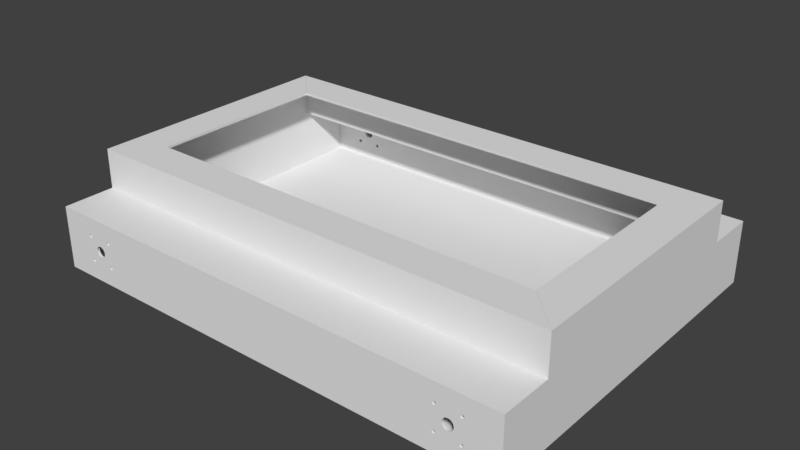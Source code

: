 # Source: chassis.blend  (saved by Blender 2.77.0; exported with 4.5.12 LTS)
import bpy
from mathutils import Matrix  # noqa: F401  (used for matrix-valued properties, if any)

bpy.ops.wm.read_factory_settings(use_empty=True)
scene = bpy.context.scene
scene.name = 'Scene'

# ---- collections
col_collection_1 = bpy.data.collections.new('Collection 1'); scene.collection.children.link(col_collection_1)

# ---- world
world_world = bpy.data.worlds.new('World'); scene.world = world_world
world_world.color = (0.05088, 0.05088, 0.05088)
world_world.use_sun_shadow = False
world_world.sun_shadow_jitter_overblur = 0.0
world_world.cycles.sampling_method = 'MANUAL'

# ---- meshes
me_chassis = bpy.data.meshes.new('chassis')
me_chassis.from_pydata([(-120.6, 88.66, 262.3), (-169.6, 88.66, 311.3), (117.6, 88.66, 262.3), (166.6, 88.66, 311.3), (166.7, 88.66, -310.9), (117.7, 88.66, -261.9), (166.7, 88.66, 311.3), (117.7, 88.66, 262.3), (163.5, 85.48, 308.2), (-166.4, 85.48, 308.2), (117.6, 85.48, 262.3), (-120.6, 85.48, 262.3), (117.7, 85.48, 262.3), (117.7, 85.48, -261.9), (163.5, 85.48, 308.1), (163.5, 85.48, -307.7), (-236.4, -31.29, 311.3), (-236.4, -42.14, 311.3), (233.5, -42.14, 311.3), (-169.6, 85.48, 311.3), (-169.7, 85.48, 311.3), (-169.7, 37.86, 311.3), (-236.4, 37.86, 311.3), (-236.4, 8.1, 311.3), (233.5, -31.29, 311.3), (-236.4, -12.38, 311.3), (166.7, 37.86, 311.3), (166.7, 85.48, 311.3), (166.6, 85.48, 311.3), (233.5, -12.38, 311.3), (233.5, 8.1, 311.3), (233.5, 37.86, 311.3), (-120.7, 88.66, -261.9), (-169.7, 88.66, -310.9), (-120.7, 88.66, 262.3), (-169.7, 88.66, 311.3), (-166.5, 85.48, 308.1), (-166.5, 85.48, -307.7), (-120.7, 85.48, 262.3), (-120.7, 85.48, -261.9), (-169.7, 37.86, -311.0), (-169.7, 85.48, 311.3), (-169.7, 85.48, -311.0), (-169.7, 85.48, -310.9), (117.6, 88.66, -262.0), (166.6, 88.66, -311.0), (-120.6, 88.66, -262.0), (-169.6, 88.66, -311.0), (-166.4, 85.48, -307.8), (163.5, 85.48, -307.8), (-120.6, 85.48, -262.0), (117.6, 85.48, -262.0), (166.7, 85.48, 311.3), (166.7, 37.86, -311.0), (166.7, 85.48, -311.0), (166.7, 85.48, -310.9), (233.5, -31.29, -311.0), (233.5, -42.14, -311.0), (-236.4, -42.14, -311.0), (166.6, 85.48, -311.0), (233.5, 37.86, -311.0), (233.5, 8.1, -311.0), (-169.6, 85.48, -311.0), (233.5, -12.38, -311.0), (-236.4, -31.29, -311.0), (-236.4, -12.38, -311.0), (-236.4, 8.1, -311.0), (-236.4, 37.86, -311.0), (233.5, -42.14, -290.4), (-236.4, -42.14, -261.7), (233.5, -42.14, -261.7), (-236.4, -42.14, -241.3), (233.5, -42.14, -241.3), (-236.4, -42.14, -0.1946), (233.5, -42.14, -0.1946), (-236.4, -42.14, 240.9), (233.5, -42.14, 240.9), (-236.4, -42.14, 261.4), (233.5, -42.14, 261.4), (-236.4, -42.14, 290.4), (233.5, 14.16, 264.6), (233.5, 13.76, 264.6), (233.5, 8.1, 261.4), (233.5, -31.29, 261.4), (233.5, -31.29, -241.3), (233.5, -31.29, -0.1946), (233.5, -31.29, 240.9), (233.5, -31.29, -290.4), (233.5, -31.29, -261.7), (233.5, -12.38, 261.4), (233.5, -18.04, 264.6), (233.5, -18.45, 264.6), (233.5, -18.84, 264.8), (233.5, -19.21, 264.9), (233.5, -16.87, 264.9), (233.5, -17.24, 264.8), (233.5, -17.64, 264.6), (233.5, -15.9, 268.1), (233.5, -15.75, 267.7), (233.5, -16.11, 268.4), (233.5, -15.66, 267.3), (233.5, -15.64, 266.9), (233.5, -19.97, 268.4), (233.5, -19.7, 268.7), (233.5, -19.39, 269.0), (233.5, -19.03, 269.2), (233.5, -17.44, 269.3), (233.5, -17.05, 269.2), (233.5, -19.55, 265.1), (233.5, -19.84, 265.4), (233.5, -20.09, 265.8), (233.5, -20.27, 266.1), (233.5, -20.39, 266.5), (233.5, -20.44, 266.9), (233.5, -20.42, 267.3), (233.5, -20.34, 267.7), (233.5, -20.19, 268.1), (233.5, -16.7, 269.0), (233.5, -16.38, 268.7), (233.5, -15.7, 266.5), (233.5, -15.82, 266.1), (233.5, -16.0, 265.8), (233.5, -18.65, 269.3), (233.5, -18.25, 269.4), (233.5, -17.84, 269.4), (233.5, -16.24, 265.4), (233.5, -16.53, 265.1), (233.5, -18.04, 232.8), (233.5, -18.45, 232.8), (233.5, -18.84, 233.0), (233.5, -16.87, 233.1), (233.5, -17.24, 233.0), (233.5, -12.38, -0.1946), (233.5, -17.64, 232.8), (233.5, -16.11, 236.6), (233.5, -15.9, 236.3), (233.5, -12.38, 240.9), (233.5, -20.44, 235.1), (233.5, -20.42, 235.5), (233.5, -20.34, 235.9), (233.5, -20.19, 236.3), (233.5, -17.84, 237.6), (233.5, -17.44, 237.5), (233.5, -17.05, 237.4), (233.5, -15.75, 235.9), (233.5, -15.66, 235.5), (233.5, -15.64, 235.1), (233.5, -19.21, 233.1), (233.5, -19.55, 233.3), (233.5, -19.84, 233.6), (233.5, -20.09, 234.0), (233.5, -20.27, 234.3), (233.5, -20.39, 234.7), (233.5, -19.97, 236.6), (233.5, -19.7, 236.9), (233.5, -19.39, 237.2), (233.5, -19.03, 237.4), (233.5, -18.65, 237.5), (233.5, -18.25, 237.6), (233.5, -16.7, 237.2), (233.5, -16.38, 236.9), (233.5, -15.7, 234.7), (233.5, -15.82, 234.3), (233.5, -16.0, 234.0), (233.5, -16.24, 233.6), (233.5, -16.53, 233.3), (233.5, -16.87, -237.7), (233.5, -17.24, -237.9), (233.5, -12.38, -241.3), (233.5, -17.64, -238.0), (233.5, -18.04, -238.0), (233.5, -18.45, -238.0), (233.5, -19.39, -233.6), (233.5, -19.03, -233.4), (233.5, -18.65, -233.3), (233.5, -18.25, -233.2), (233.5, -18.84, -237.9), (233.5, -19.21, -237.7), (233.5, -19.55, -237.5), (233.5, -19.7, -233.9), (233.5, -17.84, -233.2), (233.5, -17.44, -233.3), (233.5, -17.05, -233.4), (233.5, -16.7, -233.6), (233.5, -16.38, -233.9), (233.5, -16.11, -234.2), (233.5, -15.9, -234.5), (233.5, 8.1, -241.3), (233.5, -15.75, -234.9), (233.5, -15.66, -235.3), (233.5, -15.64, -235.7), (233.5, -15.7, -236.1), (233.5, -15.82, -236.5), (233.5, -16.0, -236.9), (233.5, -16.24, -237.2), (233.5, -16.53, -237.5), (233.5, -19.84, -237.2), (233.5, -20.09, -236.9), (233.5, -20.27, -236.5), (233.5, -20.39, -236.1), (233.5, -20.44, -235.7), (233.5, -20.42, -235.3), (233.5, -20.34, -234.9), (233.5, -20.19, -234.5), (233.5, -19.97, -234.2), (233.5, -16.87, -269.5), (233.5, -17.24, -269.7), (233.5, -12.38, -290.4), (233.5, -17.84, -265.0), (233.5, -17.44, -265.1), (233.5, -12.38, -261.7), (233.5, -17.64, -269.8), (233.5, -18.04, -269.8), (233.5, -18.45, -269.8), (233.5, -18.84, -269.7), (233.5, -19.39, -265.4), (233.5, -19.03, -265.2), (233.5, -18.65, -265.1), (233.5, -18.25, -265.0), (233.5, -17.05, -265.2), (233.5, -16.7, -265.4), (233.5, -16.38, -265.7), (233.5, -16.11, -266.0), (233.5, -15.9, -266.3), (233.5, -15.75, -266.7), (233.5, -16.0, -268.7), (233.5, -15.82, -268.3), (233.5, -15.7, -267.9), (233.5, -16.24, -269.0), (233.5, -16.53, -269.3), (233.5, -19.21, -269.5), (233.5, -19.55, -269.3), (233.5, -19.84, -269.0), (233.5, -20.44, -267.5), (233.5, -20.42, -267.1), (233.5, -20.34, -266.7), (233.5, -20.19, -266.3), (233.5, -19.97, -266.0), (233.5, -19.7, -265.7), (233.5, -15.66, -267.1), (233.5, -15.64, -267.5), (233.5, -20.09, -268.7), (233.5, -20.27, -268.3), (233.5, -20.39, -267.9), (233.5, -5.019, 257.5), (233.5, -3.902, 257.9), (233.5, 2.246, 245.7), (233.5, 1.264, 245.0), (233.5, 8.1, 240.9), (233.5, 0.1848, 244.5), (233.5, -0.9617, 244.2), (233.5, -2.142, 244.1), (233.5, -3.323, 244.2), (233.5, -4.469, 244.5), (233.5, -5.549, 245.0), (233.5, -0.3822, 257.9), (233.5, 0.7349, 257.5), (233.5, 1.769, 256.9), (233.5, 4.095, 254.3), (233.5, 4.537, 253.2), (233.5, -9.071, 252.0), (233.5, -8.821, 253.2), (233.5, -8.379, 254.3), (233.5, -7.758, 255.3), (233.5, 2.691, 256.2), (233.5, 3.474, 255.3), (233.5, 4.339, 248.5), (233.5, 3.806, 247.5), (233.5, 3.101, 246.5), (233.5, -6.53, 245.7), (233.5, -7.386, 246.5), (233.5, -8.09, 247.5), (233.5, -6.975, 256.2), (233.5, -6.054, 256.9), (233.5, -2.735, 258.1), (233.5, -2.142, 258.1), (233.5, -1.55, 258.1), (233.5, -8.624, 248.5), (233.5, -8.97, 249.6), (233.5, -9.121, 250.8), (233.5, 4.786, 252.0), (233.5, 4.836, 250.8), (233.5, 4.686, 249.6), (233.5, 8.1, -0.1946), (233.5, -6.054, -245.7), (233.5, -5.019, -245.1), (233.5, -4.469, -258.1), (233.5, -5.549, -257.6), (233.5, -6.975, -246.5), (233.5, -3.902, -244.7), (233.5, -2.735, -244.5), (233.5, -1.55, -244.5), (233.5, -0.3822, -244.7), (233.5, 0.1848, -258.1), (233.5, -0.9617, -258.4), (233.5, 8.1, -261.7), (233.5, -2.142, -258.5), (233.5, -3.323, -258.4), (233.5, -6.53, -256.9), (233.5, -7.386, -256.1), (233.5, -8.09, -255.2), (233.5, -9.071, -250.6), (233.5, -8.821, -249.5), (233.5, 0.7349, -245.1), (233.5, 1.769, -245.7), (233.5, 2.691, -246.5), (233.5, -8.379, -248.4), (233.5, -7.758, -247.3), (233.5, 3.474, -247.3), (233.5, 4.095, -248.4), (233.5, 4.537, -249.5), (233.5, 4.339, -254.1), (233.5, 3.806, -255.2), (233.5, 3.101, -256.1), (233.5, -8.624, -254.1), (233.5, -8.97, -253.0), (233.5, -9.121, -251.8), (233.5, 2.246, -256.9), (233.5, 1.264, -257.6), (233.5, 4.786, -250.6), (233.5, 4.836, -251.8), (233.5, 4.686, -253.0), (233.5, 14.93, 264.9), (233.5, 14.56, 264.8), (233.5, 37.86, 261.4), (233.5, 11.83, 268.4), (233.5, 12.1, 268.7), (233.5, 13.35, 264.6), (233.5, 12.96, 264.8), (233.5, 12.59, 264.9), (233.5, 15.27, 265.1), (233.5, 12.25, 265.1), (233.5, 11.96, 265.4), (233.5, 11.71, 265.8), (233.5, 12.41, 269.0), (233.5, 12.77, 269.2), (233.5, 13.15, 269.3), (233.5, 11.53, 266.1), (233.5, 11.41, 266.5), (233.5, 11.36, 266.9), (233.5, 11.38, 267.3), (233.5, 11.46, 267.7), (233.5, 11.61, 268.1), (233.5, 15.42, 268.7), (233.5, 15.1, 269.0), (233.5, 14.75, 269.2), (233.5, 13.55, 269.4), (233.5, 13.96, 269.4), (233.5, 14.36, 269.3), (233.5, 15.69, 268.4), (233.5, 15.9, 268.1), (233.5, 16.05, 267.7), (233.5, 16.14, 267.3), (233.5, 16.16, 266.9), (233.5, 16.1, 266.5), (233.5, 15.98, 266.1), (233.5, 15.8, 265.8), (233.5, 15.56, 265.4), (233.5, 13.76, 232.8), (233.5, 13.35, 232.8), (233.5, 12.96, 233.0), (233.5, 12.59, 233.1), (233.5, 12.25, 233.3), (233.5, 11.41, 234.7), (233.5, 11.36, 235.1), (233.5, 12.41, 237.2), (233.5, 12.77, 237.4), (233.5, 15.27, 233.3), (233.5, 14.93, 233.1), (233.5, 37.86, -0.1946), (233.5, 14.56, 233.0), (233.5, 14.16, 232.8), (233.5, 11.96, 233.6), (233.5, 11.71, 234.0), (233.5, 11.53, 234.3), (233.5, 11.38, 235.5), (233.5, 11.46, 235.9), (233.5, 11.61, 236.3), (233.5, 11.83, 236.6), (233.5, 12.1, 236.9), (233.5, 13.15, 237.5), (233.5, 13.55, 237.6), (233.5, 13.96, 237.6), (233.5, 14.36, 237.5), (233.5, 14.75, 237.4), (233.5, 37.86, 240.9), (233.5, 15.1, 237.2), (233.5, 15.42, 236.9), (233.5, 15.69, 236.6), (233.5, 15.9, 236.3), (233.5, 16.05, 235.9), (233.5, 16.14, 235.5), (233.5, 16.16, 235.1), (233.5, 16.1, 234.7), (233.5, 15.98, 234.3), (233.5, 15.8, 234.0), (233.5, 15.56, 233.6), (233.5, 14.16, -238.0), (233.5, 13.76, -238.0), (233.5, 13.35, -238.0), (233.5, 14.93, -237.7), (233.5, 14.56, -237.9), (233.5, 37.86, -241.3), (233.5, 15.27, -237.5), (233.5, 12.96, -237.9), (233.5, 12.59, -237.7), (233.5, 12.25, -237.5), (233.5, 11.46, -234.9), (233.5, 11.61, -234.5), (233.5, 11.83, -234.2), (233.5, 12.1, -233.9), (233.5, 11.96, -237.2), (233.5, 11.71, -236.9), (233.5, 11.53, -236.5), (233.5, 12.41, -233.6), (233.5, 12.77, -233.4), (233.5, 13.15, -233.3), (233.5, 13.55, -233.2), (233.5, 13.96, -233.2), (233.5, 14.36, -233.3), (233.5, 15.98, -236.5), (233.5, 15.8, -236.9), (233.5, 15.56, -237.2), (233.5, 11.41, -236.1), (233.5, 11.36, -235.7), (233.5, 11.38, -235.3), (233.5, 14.75, -233.4), (233.5, 15.1, -233.6), (233.5, 15.42, -233.9), (233.5, 15.69, -234.2), (233.5, 15.9, -234.5), (233.5, 16.05, -234.9), (233.5, 16.14, -235.3), (233.5, 16.16, -235.7), (233.5, 16.1, -236.1), (233.5, 12.96, -269.7), (233.5, 8.1, -290.4), (233.5, 13.35, -269.8), (233.5, 13.76, -269.8), (233.5, 14.93, -269.5), (233.5, 14.56, -269.7), (233.5, 37.86, -290.4), (233.5, 11.36, -267.5), (233.5, 11.38, -267.1), (233.5, 11.83, -266.0), (233.5, 12.1, -265.7), (233.5, 12.41, -265.4), (233.5, 12.77, -265.2), (233.5, 37.86, -261.7), (233.5, 14.36, -265.1), (233.5, 14.75, -265.2), (233.5, 14.16, -269.8), (233.5, 12.59, -269.5), (233.5, 12.25, -269.3), (233.5, 11.96, -269.0), (233.5, 11.71, -268.7), (233.5, 11.53, -268.3), (233.5, 11.41, -267.9), (233.5, 11.46, -266.7), (233.5, 11.61, -266.3), (233.5, 13.15, -265.1), (233.5, 13.55, -265.0), (233.5, 13.96, -265.0), (233.5, 15.1, -265.4), (233.5, 15.42, -265.7), (233.5, 15.69, -266.0), (233.5, 15.9, -266.3), (233.5, 16.05, -266.7), (233.5, 16.14, -267.1), (233.5, 15.8, -268.7), (233.5, 15.56, -269.0), (233.5, 15.27, -269.3), (233.5, 16.16, -267.5), (233.5, 16.1, -267.9), (233.5, 15.98, -268.3), (-236.4, 37.86, -261.7), (-236.4, 37.86, 240.9), (-236.4, 37.86, -0.1946), (-236.4, 37.86, -241.3), (-236.4, 37.86, 261.4), (-236.4, 37.86, 290.4), (-236.4, 14.36, -265.1), (-236.4, 13.96, -265.0), (-236.4, 8.1, -261.7), (-236.4, -0.3822, -244.7), (-236.4, -1.55, -244.5), (-236.4, 8.1, -241.3), (-236.4, -31.29, 240.9), (-236.4, -31.29, 261.4), (-236.4, -12.38, 261.4), (-236.4, -31.29, -261.7), (-236.4, -31.29, -241.3), (-236.4, -12.38, -241.3), (-236.4, -31.29, 290.4), (-236.4, -31.29, -0.1946), (-236.4, -16.11, -266.0), (-236.4, -16.38, -265.7), (-236.4, -12.38, -261.7), (-236.4, -17.44, -265.1), (-236.4, -17.84, -265.0), (-236.4, -18.25, -265.0), (-236.4, -17.64, -269.8), (-236.4, -17.24, -269.7), (-236.4, -16.7, -265.4), (-236.4, -17.05, -265.2), (-236.4, -18.65, -265.1), (-236.4, -19.03, -265.2), (-236.4, -19.39, -265.4), (-236.4, -19.84, -269.0), (-236.4, -19.55, -269.3), (-236.4, -19.21, -269.5), (-236.4, -19.7, -265.7), (-236.4, -19.97, -266.0), (-236.4, -20.19, -266.3), (-236.4, -20.34, -266.7), (-236.4, -20.42, -267.1), (-236.4, -20.44, -267.5), (-236.4, -18.84, -269.7), (-236.4, -18.45, -269.8), (-236.4, -18.04, -269.8), (-236.4, -15.64, -267.5), (-236.4, -15.66, -267.1), (-236.4, -20.39, -267.9), (-236.4, -20.27, -268.3), (-236.4, -20.09, -268.7), (-236.4, -16.87, -269.5), (-236.4, -16.53, -269.3), (-236.4, -16.24, -269.0), (-236.4, -16.0, -268.7), (-236.4, -15.82, -268.3), (-236.4, -15.7, -267.9), (-236.4, -15.75, -266.7), (-236.4, -15.9, -266.3), (-236.4, -16.7, -233.6), (-236.4, -17.05, -233.4), (-236.4, -12.38, -0.1946), (-236.4, -17.64, -238.0), (-236.4, -17.24, -237.9), (-236.4, -17.44, -233.3), (-236.4, -17.84, -233.2), (-236.4, -18.25, -233.2), (-236.4, -18.65, -233.3), (-236.4, -19.03, -233.4), (-236.4, -19.39, -233.6), (-236.4, -15.75, -234.9), (-236.4, -15.9, -234.5), (-236.4, -20.44, -235.7), (-236.4, -20.42, -235.3), (-236.4, -20.34, -234.9), (-236.4, -20.39, -236.1), (-236.4, -20.27, -236.5), (-236.4, -20.09, -236.9), (-236.4, -19.84, -237.2), (-236.4, -19.55, -237.5), (-236.4, -19.21, -237.7), (-236.4, -18.84, -237.9), (-236.4, -18.45, -238.0), (-236.4, -18.04, -238.0), (-236.4, -16.11, -234.2), (-236.4, -16.38, -233.9), (-236.4, -19.7, -233.9), (-236.4, -19.97, -234.2), (-236.4, -20.19, -234.5), (-236.4, -16.87, -237.7), (-236.4, -16.53, -237.5), (-236.4, -16.24, -237.2), (-236.4, -16.0, -236.9), (-236.4, -15.82, -236.5), (-236.4, -15.7, -236.1), (-236.4, -15.64, -235.7), (-236.4, -15.66, -235.3), (-236.4, -17.24, 233.0), (-236.4, -16.87, 233.1), (-236.4, -16.7, 237.2), (-236.4, -17.05, 237.4), (-236.4, -12.38, 240.9), (-236.4, -17.44, 237.5), (-236.4, -17.84, 237.6), (-236.4, -18.25, 237.6), (-236.4, -18.65, 237.5), (-236.4, -19.03, 237.4), (-236.4, -19.39, 237.2), (-236.4, -19.7, 236.9), (-236.4, -20.44, 235.1), (-236.4, -20.42, 235.5), (-236.4, -20.34, 235.9), (-236.4, -19.84, 233.6), (-236.4, -19.55, 233.3), (-236.4, -19.21, 233.1), (-236.4, -18.84, 233.0), (-236.4, -18.45, 232.8), (-236.4, -18.04, 232.8), (-236.4, -17.64, 232.8), (-236.4, -16.53, 233.3), (-236.4, -16.24, 233.6), (-236.4, -16.0, 234.0), (-236.4, -15.64, 235.1), (-236.4, -15.66, 235.5), (-236.4, -15.75, 235.9), (-236.4, -15.9, 236.3), (-236.4, -16.11, 236.6), (-236.4, -16.38, 236.9), (-236.4, -19.97, 236.6), (-236.4, -20.19, 236.3), (-236.4, -15.82, 234.3), (-236.4, -15.7, 234.7), (-236.4, -20.39, 234.7), (-236.4, -20.27, 234.3), (-236.4, -20.09, 234.0), (-236.4, -17.05, 269.2), (-236.4, -17.44, 269.3), (-236.4, -12.38, 290.4), (-236.4, -20.42, 267.3), (-236.4, -20.44, 266.9), (-236.4, -16.7, 269.0), (-236.4, -17.64, 264.6), (-236.4, -17.24, 264.8), (-236.4, -16.87, 264.9), (-236.4, -16.53, 265.1), (-236.4, -18.65, 269.3), (-236.4, -18.25, 269.4), (-236.4, -17.84, 269.4), (-236.4, -19.03, 269.2), (-236.4, -19.39, 269.0), (-236.4, -19.7, 268.7), (-236.4, -19.21, 264.9), (-236.4, -18.84, 264.8), (-236.4, -18.45, 264.6), (-236.4, -18.04, 264.6), (-236.4, -15.9, 268.1), (-236.4, -16.11, 268.4), (-236.4, -16.38, 268.7), (-236.4, -19.97, 268.4), (-236.4, -20.19, 268.1), (-236.4, -20.34, 267.7), (-236.4, -20.39, 266.5), (-236.4, -20.27, 266.1), (-236.4, -20.09, 265.8), (-236.4, -19.84, 265.4), (-236.4, -19.55, 265.1), (-236.4, -15.82, 266.1), (-236.4, -15.7, 266.5), (-236.4, -15.64, 266.9), (-236.4, -15.66, 267.3), (-236.4, -15.75, 267.7), (-236.4, -16.24, 265.4), (-236.4, -16.0, 265.8), (-236.4, -3.902, -244.7), (-236.4, -5.019, -245.1), (-236.4, -2.735, -244.5), (-236.4, -6.054, -245.7), (-236.4, -6.975, -246.5), (-236.4, -7.758, -247.3), (-236.4, 0.1848, -258.1), (-236.4, 1.264, -257.6), (-236.4, -9.121, -251.8), (-236.4, -8.97, -253.0), (-236.4, -4.469, -258.1), (-236.4, -3.323, -258.4), (-236.4, -2.142, -258.5), (-236.4, -0.9617, -258.4), (-236.4, 2.691, -246.5), (-236.4, 1.769, -245.7), (-236.4, 0.7349, -245.1), (-236.4, -8.624, -254.1), (-236.4, -8.09, -255.2), (-236.4, -7.386, -256.1), (-236.4, -6.53, -256.9), (-236.4, -5.549, -257.6), (-236.4, -8.379, -248.4), (-236.4, -8.821, -249.5), (-236.4, -9.071, -250.6), (-236.4, 3.806, -255.2), (-236.4, 4.339, -254.1), (-236.4, 4.537, -249.5), (-236.4, 4.095, -248.4), (-236.4, 3.474, -247.3), (-236.4, 2.246, -256.9), (-236.4, 3.101, -256.1), (-236.4, 4.686, -253.0), (-236.4, 4.836, -251.8), (-236.4, 4.786, -250.6), (-236.4, -0.9617, 244.2), (-236.4, 8.1, 240.9), (-236.4, -2.142, 244.1), (-236.4, 8.1, 261.4), (-236.4, 0.7349, 257.5), (-236.4, -0.3822, 257.9), (-236.4, -6.53, 245.7), (-236.4, -5.549, 245.0), (-236.4, -1.55, 258.1), (-236.4, -2.735, 258.1), (-236.4, -4.469, 244.5), (-236.4, -3.323, 244.2), (-236.4, 0.1848, 244.5), (-236.4, 1.264, 245.0), (-236.4, 2.246, 245.7), (-236.4, -3.902, 257.9), (-236.4, -5.019, 257.5), (-236.4, -6.054, 256.9), (-236.4, 4.537, 253.2), (-236.4, 4.095, 254.3), (-236.4, 3.474, 255.3), (-236.4, -9.071, 252.0), (-236.4, -8.821, 253.2), (-236.4, -8.379, 254.3), (-236.4, -8.97, 249.6), (-236.4, -8.624, 248.5), (-236.4, 3.101, 246.5), (-236.4, 3.806, 247.5), (-236.4, 4.339, 248.5), (-236.4, 2.691, 256.2), (-236.4, 1.769, 256.9), (-236.4, -6.975, 256.2), (-236.4, -7.758, 255.3), (-236.4, -9.121, 250.8), (-236.4, -8.09, 247.5), (-236.4, -7.386, 246.5), (-236.4, 4.686, 249.6), (-236.4, 4.836, 250.8), (-236.4, 4.786, 252.0), (-236.4, 8.1, 290.4), (-236.4, 13.55, -265.0), (-236.4, 13.15, -265.1), (-236.4, 12.77, -265.2), (-236.4, 15.69, -266.0), (-236.4, 15.42, -265.7), (-236.4, 15.1, -265.4), (-236.4, 14.75, -265.2), (-236.4, 12.41, -265.4), (-236.4, 12.1, -265.7), (-236.4, 11.83, -266.0), (-236.4, 12.59, -269.5), (-236.4, 12.96, -269.7), (-236.4, 13.35, -269.8), (-236.4, 14.93, -269.5), (-236.4, 15.27, -269.3), (-236.4, 11.61, -266.3), (-236.4, 11.46, -266.7), (-236.4, 11.38, -267.1), (-236.4, 11.71, -268.7), (-236.4, 11.96, -269.0), (-236.4, 12.25, -269.3), (-236.4, 13.76, -269.8), (-236.4, 14.16, -269.8), (-236.4, 14.56, -269.7), (-236.4, 11.36, -267.5), (-236.4, 11.41, -267.9), (-236.4, 11.53, -268.3), (-236.4, 16.14, -267.1), (-236.4, 16.16, -267.5), (-236.4, 16.1, -267.9), (-236.4, 16.05, -266.7), (-236.4, 15.9, -266.3), (-236.4, 15.56, -269.0), (-236.4, 15.8, -268.7), (-236.4, 15.98, -268.3), (-236.4, 14.16, -238.0), (-236.4, 14.56, -237.9), (-236.4, 13.35, -238.0), (-236.4, 13.76, -238.0), (-236.4, 14.93, -237.7), (-236.4, 15.27, -237.5), (-236.4, 15.56, -237.2), (-236.4, 16.05, -234.9), (-236.4, 15.9, -234.5), (-236.4, 12.25, -237.5), (-236.4, 12.59, -237.7), (-236.4, 12.96, -237.9), (-236.4, 15.42, -233.9), (-236.4, 15.1, -233.6), (-236.4, 14.75, -233.4), (-236.4, 12.41, -233.6), (-236.4, 8.1, -0.1946), (-236.4, 12.77, -233.4), (-236.4, 13.15, -233.3), (-236.4, 12.1, -233.9), (-236.4, 11.83, -234.2), (-236.4, 11.61, -234.5), (-236.4, 15.69, -234.2), (-236.4, 14.36, -233.3), (-236.4, 13.96, -233.2), (-236.4, 13.55, -233.2), (-236.4, 11.46, -234.9), (-236.4, 11.38, -235.3), (-236.4, 11.53, -236.5), (-236.4, 11.71, -236.9), (-236.4, 11.96, -237.2), (-236.4, 15.8, -236.9), (-236.4, 15.98, -236.5), (-236.4, 16.1, -236.1), (-236.4, 16.16, -235.7), (-236.4, 16.14, -235.3), (-236.4, 11.36, -235.7), (-236.4, 11.41, -236.1), (-236.4, 14.36, 237.5), (-236.4, 13.96, 237.6), (-236.4, 13.55, 237.6), (-236.4, 13.76, 232.8), (-236.4, 14.16, 232.8), (-236.4, 13.15, 237.5), (-236.4, 12.77, 237.4), (-236.4, 12.41, 237.2), (-236.4, 12.25, 233.3), (-236.4, 12.59, 233.1), (-236.4, 12.96, 233.0), (-236.4, 13.35, 232.8), (-236.4, 15.1, 237.2), (-236.4, 14.75, 237.4), (-236.4, 11.36, 235.1), (-236.4, 11.41, 234.7), (-236.4, 11.53, 234.3), (-236.4, 11.71, 234.0), (-236.4, 11.96, 233.6), (-236.4, 14.56, 233.0), (-236.4, 14.93, 233.1), (-236.4, 15.27, 233.3), (-236.4, 12.1, 236.9), (-236.4, 11.83, 236.6), (-236.4, 11.61, 236.3), (-236.4, 11.46, 235.9), (-236.4, 11.38, 235.5), (-236.4, 15.9, 236.3), (-236.4, 16.05, 235.9), (-236.4, 16.14, 235.5), (-236.4, 15.69, 236.6), (-236.4, 15.42, 236.9), (-236.4, 15.56, 233.6), (-236.4, 15.8, 234.0), (-236.4, 15.98, 234.3), (-236.4, 16.1, 234.7), (-236.4, 16.16, 235.1), (-236.4, 14.16, 264.6), (-236.4, 14.56, 264.8), (-236.4, 14.36, 269.3), (-236.4, 13.96, 269.4), (-236.4, 13.55, 269.4), (-236.4, 12.25, 265.1), (-236.4, 12.59, 264.9), (-236.4, 12.96, 264.8), (-236.4, 13.35, 264.6), (-236.4, 13.76, 264.6), (-236.4, 13.15, 269.3), (-236.4, 12.77, 269.2), (-236.4, 12.41, 269.0), (-236.4, 11.41, 266.5), (-236.4, 11.53, 266.1), (-236.4, 12.1, 268.7), (-236.4, 11.83, 268.4), (-236.4, 11.61, 268.1), (-236.4, 11.71, 265.8), (-236.4, 11.96, 265.4), (-236.4, 14.93, 264.9), (-236.4, 15.27, 265.1), (-236.4, 15.56, 265.4), (-236.4, 14.75, 269.2), (-236.4, 15.1, 269.0), (-236.4, 11.46, 267.7), (-236.4, 11.38, 267.3), (-236.4, 11.36, 266.9), (-236.4, 15.9, 268.1), (-236.4, 15.69, 268.4), (-236.4, 15.42, 268.7), (-236.4, 15.8, 265.8), (-236.4, 15.98, 266.1), (-236.4, 16.1, 266.5), (-236.4, 16.16, 266.9), (-236.4, 16.14, 267.3), (-236.4, 16.05, 267.7), (230.3, -38.97, -307.8), (-233.3, -38.97, -307.8), (230.3, -38.97, -288.8), (-233.3, -38.97, -261.7), (230.3, -38.97, -261.7), (230.3, -38.97, -241.3), (-233.3, -38.97, -241.3), (230.3, -38.97, -0.1946), (-233.3, -38.97, -0.1946), (230.3, -38.97, 240.9), (-233.3, -38.97, 240.9), (230.3, -38.97, 261.4), (-233.3, -38.97, 308.2), (230.3, -38.97, 308.2), (-233.3, -38.97, 288.8), (-233.3, -38.97, 261.4), (230.3, -29.7, 308.2), (230.3, -29.7, 261.4), (230.3, 11.71, 265.8), (230.3, 11.96, 265.4), (230.3, 8.1, 261.4), (230.3, 8.1, 308.2), (230.3, 13.76, 269.4), (230.3, 13.55, 269.4), (230.3, 13.15, 269.3), (230.3, 12.77, 269.2), (230.3, 12.41, 269.0), (230.3, 12.25, 265.1), (230.3, 12.59, 264.9), (230.3, 12.96, 264.8), (230.3, 13.35, 264.6), (230.3, 13.76, 264.6), (230.3, 14.16, 264.6), (230.3, 14.56, 264.8), (230.3, 34.68, 261.4), (230.3, 14.93, 264.9), (230.3, 12.1, 268.7), (230.3, 11.83, 268.4), (230.3, 11.61, 268.1), (230.3, 11.46, 267.7), (230.3, 11.38, 267.3), (230.3, 11.36, 266.9), (230.3, 15.69, 268.4), (230.3, 15.42, 268.7), (230.3, 34.68, 308.2), (230.3, 15.1, 269.0), (230.3, 14.75, 269.2), (230.3, 14.36, 269.3), (230.3, 13.96, 269.4), (230.3, 11.41, 266.5), (230.3, 11.53, 266.1), (230.3, 15.27, 265.1), (230.3, 15.56, 265.4), (230.3, 15.8, 265.8), (230.3, 15.98, 266.1), (230.3, 16.1, 266.5), (230.3, 16.16, 266.9), (230.3, 16.14, 267.3), (230.3, 16.05, 267.7), (230.3, 15.9, 268.1), (230.3, 13.96, 237.6), (230.3, 13.76, 237.6), (230.3, 8.1, 240.9), (230.3, 13.55, 237.6), (230.3, 34.68, -0.1946), (230.3, 13.76, 232.8), (230.3, 14.16, 232.8), (230.3, 14.75, 237.4), (230.3, 14.36, 237.5), (230.3, 34.68, 240.9), (230.3, 13.15, 237.5), (230.3, 12.77, 237.4), (230.3, 12.41, 237.2), (230.3, 11.41, 234.7), (230.3, 11.53, 234.3), (230.3, 8.1, -0.1946), (230.3, 12.25, 233.3), (230.3, 12.59, 233.1), (230.3, 12.96, 233.0), (230.3, 13.35, 232.8), (230.3, 15.1, 237.2), (230.3, 11.71, 234.0), (230.3, 11.96, 233.6), (230.3, 14.56, 233.0), (230.3, 14.93, 233.1), (230.3, 15.27, 233.3), (230.3, 12.1, 236.9), (230.3, 11.83, 236.6), (230.3, 11.61, 236.3), (230.3, 11.46, 235.9), (230.3, 11.38, 235.5), (230.3, 11.36, 235.1), (230.3, 15.9, 236.3), (230.3, 16.05, 235.9), (230.3, 16.14, 235.5), (230.3, 15.69, 236.6), (230.3, 15.42, 236.9), (230.3, 15.56, 233.6), (230.3, 15.8, 234.0), (230.3, 15.98, 234.3), (230.3, 16.1, 234.7), (230.3, 16.16, 235.1), (230.3, 12.59, -237.7), (230.3, 12.96, -237.9), (230.3, 8.1, -241.3), (230.3, 12.1, -233.9), (230.3, 11.83, -234.2), (230.3, 14.16, -238.0), (230.3, 14.56, -237.9), (230.3, 34.68, -241.3), (230.3, 13.55, -233.2), (230.3, 13.15, -233.3), (230.3, 12.25, -237.5), (230.3, 12.77, -233.4), (230.3, 12.41, -233.6), (230.3, 13.35, -238.0), (230.3, 13.76, -238.0), (230.3, 14.93, -237.7), (230.3, 15.27, -237.5), (230.3, 15.56, -237.2), (230.3, 11.53, -236.5), (230.3, 11.71, -236.9), (230.3, 11.96, -237.2), (230.3, 14.36, -233.3), (230.3, 13.96, -233.2), (230.3, 13.76, -233.2), (230.3, 11.38, -235.3), (230.3, 11.46, -234.9), (230.3, 11.61, -234.5), (230.3, 15.69, -234.2), (230.3, 15.9, -234.5), (230.3, 16.05, -234.9), (230.3, 15.42, -233.9), (230.3, 15.1, -233.6), (230.3, 14.75, -233.4), (230.3, 11.36, -235.7), (230.3, 11.41, -236.1), (230.3, 15.8, -236.9), (230.3, 15.98, -236.5), (230.3, 16.1, -236.1), (230.3, 16.16, -235.7), (230.3, 16.14, -235.3), (230.3, 15.69, -266.0), (230.3, 15.42, -265.7), (230.3, 34.68, -261.7), (230.3, 13.96, -265.0), (230.3, 13.76, -265.0), (230.3, 8.1, -261.7), (230.3, 13.55, -265.0), (230.3, 13.15, -265.1), (230.3, 12.77, -265.2), (230.3, 12.41, -265.4), (230.3, 15.1, -265.4), (230.3, 14.75, -265.2), (230.3, 14.36, -265.1), (230.3, 12.1, -265.7), (230.3, 11.83, -266.0), (230.3, 11.61, -266.3), (230.3, 12.59, -269.5), (230.3, 12.96, -269.7), (230.3, 8.1, -288.8), (230.3, 13.35, -269.8), (230.3, 11.46, -266.7), (230.3, 11.38, -267.1), (230.3, 11.36, -267.5), (230.3, 11.71, -268.7), (230.3, 11.53, -268.3), (230.3, 11.41, -267.9), (230.3, 11.96, -269.0), (230.3, 12.25, -269.3), (230.3, 14.56, -269.7), (230.3, 34.68, -288.8), (230.3, 14.16, -269.8), (230.3, 13.76, -269.8), (230.3, 16.16, -267.5), (230.3, 16.14, -267.1), (230.3, 14.93, -269.5), (230.3, 15.27, -269.3), (230.3, 15.56, -269.0), (230.3, 16.05, -266.7), (230.3, 15.9, -266.3), (230.3, 15.8, -268.7), (230.3, 15.98, -268.3), (230.3, 16.1, -267.9), (230.3, -6.53, 245.7), (230.3, -5.549, 245.0), (230.3, -12.38, 240.9), (230.3, -4.469, 244.5), (230.3, -3.323, 244.2), (230.3, -2.142, 244.1), (230.3, -0.9617, 244.2), (230.3, 0.7349, 257.5), (230.3, -0.3822, 257.9), (230.3, -2.735, 258.1), (230.3, -12.38, 261.4), (230.3, -2.142, 258.1), (230.3, -1.55, 258.1), (230.3, -3.902, 257.9), (230.3, -5.019, 257.5), (230.3, -6.054, 256.9), (230.3, 0.1848, 244.5), (230.3, 1.264, 245.0), (230.3, 2.246, 245.7), (230.3, -8.379, 254.3), (230.3, -8.821, 253.2), (230.3, -6.975, 256.2), (230.3, -7.758, 255.3), (230.3, -8.624, 248.5), (230.3, -8.09, 247.5), (230.3, -7.386, 246.5), (230.3, 4.537, 253.2), (230.3, 4.095, 254.3), (230.3, 3.474, 255.3), (230.3, 3.101, 246.5), (230.3, 3.806, 247.5), (230.3, 4.339, 248.5), (230.3, 2.691, 256.2), (230.3, 1.769, 256.9), (230.3, -9.071, 252.0), (230.3, -9.121, 250.8), (230.3, -8.97, 249.6), (230.3, 4.686, 249.6), (230.3, 4.836, 250.8), (230.3, 4.786, 252.0), (230.3, -12.38, -0.1946), (230.3, -3.902, -244.7), (230.3, -5.019, -245.1), (230.3, -12.38, -241.3), (230.3, -6.054, -245.7), (230.3, -6.975, -246.5), (230.3, 0.1848, -258.1), (230.3, 1.264, -257.6), (230.3, -0.3822, -244.7), (230.3, -1.55, -244.5), (230.3, -2.142, -244.5), (230.3, -2.735, -244.5), (230.3, -8.624, -254.1), (230.3, -8.09, -255.2), (230.3, -12.38, -261.7), (230.3, -7.386, -256.1), (230.3, -4.469, -258.1), (230.3, -3.323, -258.4), (230.3, -2.142, -258.5), (230.3, -0.9617, -258.4), (230.3, 2.691, -246.5), (230.3, 1.769, -245.7), (230.3, 0.7349, -245.1), (230.3, -6.53, -256.9), (230.3, -5.549, -257.6), (230.3, -7.758, -247.3), (230.3, -8.379, -248.4), (230.3, -8.821, -249.5), (230.3, 3.806, -255.2), (230.3, 4.339, -254.1), (230.3, 4.537, -249.5), (230.3, 4.095, -248.4), (230.3, 3.474, -247.3), (230.3, 2.246, -256.9), (230.3, 3.101, -256.1), (230.3, -9.071, -250.6), (230.3, -9.121, -251.8), (230.3, -8.97, -253.0), (230.3, 4.686, -253.0), (230.3, 4.836, -251.8), (230.3, 4.786, -250.6), (230.3, -20.42, 267.3), (230.3, -20.44, 266.9), (230.3, -18.45, 264.6), (230.3, -18.84, 264.8), (230.3, -19.21, 264.9), (230.3, -17.24, 264.8), (230.3, -16.87, 264.9), (230.3, -16.53, 265.1), (230.3, -18.65, 269.3), (230.3, -19.03, 269.2), (230.3, -19.39, 269.0), (230.3, -19.7, 268.7), (230.3, -15.66, 267.3), (230.3, -15.75, 267.7), (230.3, -12.38, 308.2), (230.3, -17.44, 269.3), (230.3, -17.84, 269.4), (230.3, -18.04, 269.4), (230.3, -18.25, 269.4), (230.3, -19.97, 268.4), (230.3, -20.19, 268.1), (230.3, -20.34, 267.7), (230.3, -20.39, 266.5), (230.3, -20.27, 266.1), (230.3, -20.09, 265.8), (230.3, -19.84, 265.4), (230.3, -19.55, 265.1), (230.3, -18.04, 264.6), (230.3, -17.64, 264.6), (230.3, -16.38, 268.7), (230.3, -16.7, 269.0), (230.3, -17.05, 269.2), (230.3, -15.9, 268.1), (230.3, -16.11, 268.4), (230.3, -15.64, 266.9), (230.3, -15.7, 266.5), (230.3, -15.82, 266.1), (230.3, -16.24, 265.4), (230.3, -16.0, 265.8), (230.3, -17.05, 237.4), (230.3, -17.44, 237.5), (230.3, -29.7, 240.9), (230.3, -18.25, 237.6), (230.3, -18.65, 237.5), (230.3, -19.03, 237.4), (230.3, -19.39, 237.2), (230.3, -19.7, 236.9), (230.3, -20.44, 235.1), (230.3, -20.42, 235.5), (230.3, -20.34, 235.9), (230.3, -19.84, 233.6), (230.3, -19.55, 233.3), (230.3, -29.7, -0.1946), (230.3, -19.21, 233.1), (230.3, -18.84, 233.0), (230.3, -18.45, 232.8), (230.3, -17.24, 233.0), (230.3, -16.87, 233.1), (230.3, -16.53, 233.3), (230.3, -16.7, 237.2), (230.3, -17.84, 237.6), (230.3, -18.04, 237.6), (230.3, -19.97, 236.6), (230.3, -20.19, 236.3), (230.3, -18.04, 232.8), (230.3, -17.64, 232.8), (230.3, -20.39, 234.7), (230.3, -20.27, 234.3), (230.3, -20.09, 234.0), (230.3, -15.7, 234.7), (230.3, -15.64, 235.1), (230.3, -15.66, 235.5), (230.3, -15.75, 235.9), (230.3, -15.9, 236.3), (230.3, -16.11, 236.6), (230.3, -16.38, 236.9), (230.3, -16.24, 233.6), (230.3, -16.0, 234.0), (230.3, -15.82, 234.3), (230.3, -17.05, -233.4), (230.3, -17.44, -233.3), (230.3, -16.7, -233.6), (230.3, -17.84, -233.2), (230.3, -18.04, -233.2), (230.3, -18.25, -233.2), (230.3, -18.65, -233.3), (230.3, -19.03, -233.4), (230.3, -19.39, -233.6), (230.3, -19.21, -237.7), (230.3, -18.84, -237.9), (230.3, -29.7, -241.3), (230.3, -18.45, -238.0), (230.3, -18.04, -238.0), (230.3, -17.64, -238.0), (230.3, -15.75, -234.9), (230.3, -15.9, -234.5), (230.3, -20.44, -235.7), (230.3, -20.42, -235.3), (230.3, -20.34, -234.9), (230.3, -20.39, -236.1), (230.3, -20.27, -236.5), (230.3, -20.09, -236.9), (230.3, -19.84, -237.2), (230.3, -19.55, -237.5), (230.3, -17.24, -237.9), (230.3, -16.87, -237.7), (230.3, -16.53, -237.5), (230.3, -16.11, -234.2), (230.3, -16.38, -233.9), (230.3, -19.7, -233.9), (230.3, -19.97, -234.2), (230.3, -20.19, -234.5), (230.3, -16.24, -237.2), (230.3, -16.0, -236.9), (230.3, -15.82, -236.5), (230.3, -15.7, -236.1), (230.3, -15.64, -235.7), (230.3, -15.66, -235.3), (230.3, -16.11, -266.0), (230.3, -16.38, -265.7), (230.3, -17.44, -265.1), (230.3, -17.84, -265.0), (230.3, -18.04, -265.0), (230.3, -18.25, -265.0), (230.3, -29.7, -261.7), (230.3, -18.65, -265.1), (230.3, -19.03, -265.2), (230.3, -16.7, -265.4), (230.3, -17.05, -265.2), (230.3, -19.39, -265.4), (230.3, -19.7, -265.7), (230.3, -19.97, -266.0), (230.3, -20.19, -266.3), (230.3, -20.34, -266.7), (230.3, -20.42, -267.1), (230.3, -20.09, -268.7), (230.3, -19.84, -269.0), (230.3, -29.7, -288.8), (230.3, -19.55, -269.3), (230.3, -19.21, -269.5), (230.3, -18.84, -269.7), (230.3, -18.45, -269.8), (230.3, -12.38, -288.8), (230.3, -18.04, -269.8), (230.3, -17.64, -269.8), (230.3, -17.24, -269.7), (230.3, -16.87, -269.5), (230.3, -16.53, -269.3), (230.3, -15.64, -267.5), (230.3, -15.66, -267.1), (230.3, -20.44, -267.5), (230.3, -20.39, -267.9), (230.3, -20.27, -268.3), (230.3, -16.24, -269.0), (230.3, -16.0, -268.7), (230.3, -15.82, -268.3), (230.3, -15.7, -267.9), (230.3, -15.75, -266.7), (230.3, -15.9, -266.3), (230.3, 34.68, -307.8), (230.3, 8.1, -307.8), (230.3, -12.38, -307.8), (230.3, -29.7, -307.8), (163.5, 34.68, 308.2), (163.5, 34.68, -307.8), (163.5, 85.48, -307.8), (163.5, 85.48, 308.2), (-166.5, 34.68, -307.8), (-166.5, 85.48, -307.8), (-166.5, 34.68, 308.2), (-166.5, 85.48, 308.2), (-233.3, 34.68, -261.7), (-233.3, 34.68, -307.8), (-233.3, 34.68, 308.2), (-233.3, 34.68, 288.8), (-233.3, 34.68, 261.4), (-233.3, 34.68, 240.9), (-233.3, 34.68, -0.1946), (-233.3, 34.68, -241.3), (-233.3, -29.7, -307.8), (-233.3, -29.7, -261.7), (-233.3, 13.35, -269.8), (-233.3, 12.96, -269.7), (-233.3, 8.1, -307.8), (-233.3, 12.59, -269.5), (-233.3, 12.25, -269.3), (-233.3, 11.36, -267.5), (-233.3, 11.38, -267.1), (-233.3, 8.1, -261.7), (-233.3, 11.83, -266.0), (-233.3, 12.1, -265.7), (-233.3, 12.41, -265.4), (-233.3, 12.77, -265.2), (-233.3, 15.56, -269.0), (-233.3, 15.27, -269.3), (-233.3, 14.16, -269.8), (-233.3, 13.76, -269.8), (-233.3, 11.96, -269.0), (-233.3, 11.71, -268.7), (-233.3, 11.53, -268.3), (-233.3, 11.41, -267.9), (-233.3, 11.46, -266.7), (-233.3, 11.61, -266.3), (-233.3, 13.15, -265.1), (-233.3, 13.55, -265.0), (-233.3, 13.96, -265.0), (-233.3, 14.36, -265.1), (-233.3, 14.75, -265.2), (-233.3, 15.1, -265.4), (-233.3, 15.42, -265.7), (-233.3, 15.69, -266.0), (-233.3, 15.9, -266.3), (-233.3, 14.93, -269.5), (-233.3, 14.56, -269.7), (-233.3, 16.05, -266.7), (-233.3, 16.14, -267.1), (-233.3, 16.16, -267.5), (-233.3, 16.1, -267.9), (-233.3, 15.98, -268.3), (-233.3, 15.8, -268.7), (-233.3, 8.1, -241.3), (-233.3, 13.76, -238.0), (-233.3, 13.35, -238.0), (-233.3, 15.27, -237.5), (-233.3, 14.93, -237.7), (-233.3, 14.56, -237.9), (-233.3, 14.16, -238.0), (-233.3, 12.96, -237.9), (-233.3, 12.59, -237.7), (-233.3, 12.25, -237.5), (-233.3, 11.46, -234.9), (-233.3, 11.61, -234.5), (-233.3, 8.1, -0.1946), (-233.3, 11.83, -234.2), (-233.3, 12.1, -233.9), (-233.3, 12.41, -233.6), (-233.3, 11.96, -237.2), (-233.3, 11.71, -236.9), (-233.3, 11.53, -236.5), (-233.3, 12.77, -233.4), (-233.3, 13.15, -233.3), (-233.3, 13.55, -233.2), (-233.3, 13.96, -233.2), (-233.3, 14.36, -233.3), (-233.3, 14.75, -233.4), (-233.3, 15.98, -236.5), (-233.3, 15.8, -236.9), (-233.3, 15.56, -237.2), (-233.3, 11.41, -236.1), (-233.3, 11.36, -235.7), (-233.3, 11.38, -235.3), (-233.3, 15.1, -233.6), (-233.3, 15.42, -233.9), (-233.3, 15.69, -234.2), (-233.3, 15.9, -234.5), (-233.3, 16.05, -234.9), (-233.3, 16.14, -235.3), (-233.3, 16.16, -235.7), (-233.3, 16.1, -236.1), (-233.3, 12.96, 233.0), (-233.3, 13.35, 232.8), (-233.3, 13.76, 232.8), (-233.3, 12.59, 233.1), (-233.3, 12.25, 233.3), (-233.3, 11.96, 233.6), (-233.3, 12.41, 237.2), (-233.3, 12.77, 237.4), (-233.3, 8.1, 240.9), (-233.3, 13.96, 237.6), (-233.3, 14.36, 237.5), (-233.3, 15.27, 233.3), (-233.3, 14.93, 233.1), (-233.3, 14.56, 233.0), (-233.3, 14.16, 232.8), (-233.3, 11.71, 234.0), (-233.3, 11.53, 234.3), (-233.3, 11.41, 234.7), (-233.3, 11.36, 235.1), (-233.3, 11.38, 235.5), (-233.3, 11.46, 235.9), (-233.3, 11.61, 236.3), (-233.3, 11.83, 236.6), (-233.3, 12.1, 236.9), (-233.3, 13.15, 237.5), (-233.3, 13.55, 237.6), (-233.3, 14.75, 237.4), (-233.3, 15.1, 237.2), (-233.3, 15.42, 236.9), (-233.3, 15.69, 236.6), (-233.3, 15.9, 236.3), (-233.3, 16.05, 235.9), (-233.3, 16.14, 235.5), (-233.3, 16.16, 235.1), (-233.3, 16.1, 234.7), (-233.3, 15.98, 234.3), (-233.3, 15.8, 234.0), (-233.3, 15.56, 233.6), (-233.3, 8.1, 261.4), (-233.3, 14.16, 264.6), (-233.3, 13.76, 264.6), (-233.3, 13.35, 264.6), (-233.3, 12.96, 264.8), (-233.3, 12.59, 264.9), (-233.3, 15.27, 265.1), (-233.3, 14.93, 264.9), (-233.3, 14.56, 264.8), (-233.3, 12.25, 265.1), (-233.3, 11.96, 265.4), (-233.3, 11.71, 265.8), (-233.3, 11.38, 267.3), (-233.3, 11.46, 267.7), (-233.3, 8.1, 288.8), (-233.3, 11.61, 268.1), (-233.3, 11.83, 268.4), (-233.3, 12.1, 268.7), (-233.3, 12.41, 269.0), (-233.3, 12.77, 269.2), (-233.3, 13.15, 269.3), (-233.3, 11.53, 266.1), (-233.3, 11.41, 266.5), (-233.3, 11.36, 266.9), (-233.3, 14.75, 269.2), (-233.3, 15.1, 269.0), (-233.3, 15.42, 268.7), (-233.3, 15.69, 268.4), (-233.3, 13.55, 269.4), (-233.3, 13.96, 269.4), (-233.3, 14.36, 269.3), (-233.3, 16.14, 267.3), (-233.3, 16.05, 267.7), (-233.3, 15.9, 268.1), (-233.3, 16.16, 266.9), (-233.3, 16.1, 266.5), (-233.3, 15.98, 266.1), (-233.3, 15.8, 265.8), (-233.3, 15.56, 265.4), (-233.3, -6.054, -245.7), (-233.3, -5.019, -245.1), (-233.3, -12.38, -241.3), (-233.3, -6.975, -246.5), (-233.3, -3.902, -244.7), (-233.3, -2.735, -244.5), (-233.3, -1.55, -244.5), (-233.3, -0.3822, -244.7), (-233.3, 0.1848, -258.1), (-233.3, -0.9617, -258.4), (-233.3, -2.142, -258.5), (-233.3, -12.38, -261.7), (-233.3, -3.323, -258.4), (-233.3, -4.469, -258.1), (-233.3, -5.549, -257.6), (-233.3, -6.53, -256.9), (-233.3, -7.386, -256.1), (-233.3, -8.09, -255.2), (-233.3, -8.624, -254.1), (-233.3, 0.7349, -245.1), (-233.3, 1.769, -245.7), (-233.3, 2.691, -246.5), (-233.3, -8.821, -249.5), (-233.3, -8.379, -248.4), (-233.3, -7.758, -247.3), (-233.3, 3.474, -247.3), (-233.3, 4.095, -248.4), (-233.3, 4.537, -249.5), (-233.3, 4.339, -254.1), (-233.3, 3.806, -255.2), (-233.3, 3.101, -256.1), (-233.3, 2.246, -256.9), (-233.3, 1.264, -257.6), (-233.3, -8.97, -253.0), (-233.3, -9.121, -251.8), (-233.3, -9.071, -250.6), (-233.3, 4.786, -250.6), (-233.3, 4.836, -251.8), (-233.3, 4.686, -253.0), (-233.3, 2.246, 245.7), (-233.3, 1.264, 245.0), (-233.3, 0.1848, 244.5), (-233.3, -0.9617, 244.2), (-233.3, -2.142, 244.1), (-233.3, -12.38, 240.9), (-233.3, -3.323, 244.2), (-233.3, -4.469, 244.5), (-233.3, -5.549, 245.0), (-233.3, -6.53, 245.7), (-233.3, -7.386, 246.5), (-233.3, -5.019, 257.5), (-233.3, -3.902, 257.9), (-233.3, -12.38, 261.4), (-233.3, -2.735, 258.1), (-233.3, -1.55, 258.1), (-233.3, -0.3822, 257.9), (-233.3, 0.7349, 257.5), (-233.3, 1.769, 256.9), (-233.3, -9.121, 250.8), (-233.3, -9.071, 252.0), (-233.3, 4.095, 254.3), (-233.3, 4.537, 253.2), (-233.3, -8.821, 253.2), (-233.3, -8.379, 254.3), (-233.3, -7.758, 255.3), (-233.3, 2.691, 256.2), (-233.3, 3.474, 255.3), (-233.3, 4.339, 248.5), (-233.3, 3.806, 247.5), (-233.3, 3.101, 246.5), (-233.3, -8.09, 247.5), (-233.3, -8.624, 248.5), (-233.3, -8.97, 249.6), (-233.3, -6.975, 256.2), (-233.3, -6.054, 256.9), (-233.3, 4.786, 252.0), (-233.3, 4.836, 250.8), (-233.3, 4.686, 249.6), (-233.3, -16.87, -269.5), (-233.3, -17.24, -269.7), (-233.3, -12.38, -307.8), (-233.3, -19.03, -265.2), (-233.3, -18.65, -265.1), (-233.3, -19.39, -265.4), (-233.3, -16.11, -266.0), (-233.3, -15.9, -266.3), (-233.3, -17.64, -269.8), (-233.3, -18.04, -269.8), (-233.3, -18.45, -269.8), (-233.3, -18.84, -269.7), (-233.3, -18.25, -265.0), (-233.3, -17.84, -265.0), (-233.3, -17.44, -265.1), (-233.3, -17.05, -265.2), (-233.3, -16.7, -265.4), (-233.3, -16.38, -265.7), (-233.3, -15.75, -266.7), (-233.3, -15.66, -267.1), (-233.3, -15.64, -267.5), (-233.3, -16.0, -268.7), (-233.3, -15.82, -268.3), (-233.3, -15.7, -267.9), (-233.3, -16.24, -269.0), (-233.3, -16.53, -269.3), (-233.3, -19.21, -269.5), (-233.3, -19.55, -269.3), (-233.3, -19.84, -269.0), (-233.3, -20.44, -267.5), (-233.3, -20.42, -267.1), (-233.3, -20.34, -266.7), (-233.3, -20.19, -266.3), (-233.3, -19.97, -266.0), (-233.3, -19.7, -265.7), (-233.3, -20.09, -268.7), (-233.3, -20.27, -268.3), (-233.3, -20.39, -267.9), (-233.3, -16.87, -237.7), (-233.3, -17.24, -237.9), (-233.3, -17.64, -238.0), (-233.3, -18.04, -238.0), (-233.3, -29.7, -241.3), (-233.3, -19.03, -233.4), (-233.3, -18.65, -233.3), (-233.3, -12.38, -0.1946), (-233.3, -18.25, -233.2), (-233.3, -18.45, -238.0), (-233.3, -18.84, -237.9), (-233.3, -19.21, -237.7), (-233.3, -17.84, -233.2), (-233.3, -17.44, -233.3), (-233.3, -17.05, -233.4), (-233.3, -16.7, -233.6), (-233.3, -16.38, -233.9), (-233.3, -16.11, -234.2), (-233.3, -15.9, -234.5), (-233.3, -15.75, -234.9), (-233.3, -15.66, -235.3), (-233.3, -15.64, -235.7), (-233.3, -15.7, -236.1), (-233.3, -15.82, -236.5), (-233.3, -16.0, -236.9), (-233.3, -16.24, -237.2), (-233.3, -16.53, -237.5), (-233.3, -19.55, -237.5), (-233.3, -19.84, -237.2), (-233.3, -20.09, -236.9), (-233.3, -20.27, -236.5), (-233.3, -20.39, -236.1), (-233.3, -20.44, -235.7), (-233.3, -20.42, -235.3), (-233.3, -20.34, -234.9), (-233.3, -29.7, -0.1946), (-233.3, -20.19, -234.5), (-233.3, -19.97, -234.2), (-233.3, -19.7, -233.9), (-233.3, -19.39, -233.6), (-233.3, -18.04, 232.8), (-233.3, -18.45, 232.8), (-233.3, -18.84, 233.0), (-233.3, -16.87, 233.1), (-233.3, -17.24, 233.0), (-233.3, -17.64, 232.8), (-233.3, -16.11, 236.6), (-233.3, -15.9, 236.3), (-233.3, -20.44, 235.1), (-233.3, -20.42, 235.5), (-233.3, -29.7, 240.9), (-233.3, -20.34, 235.9), (-233.3, -20.19, 236.3), (-233.3, -17.84, 237.6), (-233.3, -17.44, 237.5), (-233.3, -17.05, 237.4), (-233.3, -15.75, 235.9), (-233.3, -15.66, 235.5), (-233.3, -15.64, 235.1), (-233.3, -19.21, 233.1), (-233.3, -19.55, 233.3), (-233.3, -19.84, 233.6), (-233.3, -20.09, 234.0), (-233.3, -20.27, 234.3), (-233.3, -20.39, 234.7), (-233.3, -19.97, 236.6), (-233.3, -19.7, 236.9), (-233.3, -19.39, 237.2), (-233.3, -19.03, 237.4), (-233.3, -18.65, 237.5), (-233.3, -18.25, 237.6), (-233.3, -16.7, 237.2), (-233.3, -16.38, 236.9), (-233.3, -15.7, 234.7), (-233.3, -15.82, 234.3), (-233.3, -16.0, 234.0), (-233.3, -16.24, 233.6), (-233.3, -16.53, 233.3), (-233.3, -29.7, 261.4), (-233.3, -18.04, 264.6), (-233.3, -18.45, 264.6), (-233.3, -18.84, 264.8), (-233.3, -16.87, 264.9), (-233.3, -17.24, 264.8), (-233.3, -17.64, 264.6), (-233.3, -15.9, 268.1), (-233.3, -15.75, 267.7), (-233.3, -12.38, 288.8), (-233.3, -16.11, 268.4), (-233.3, -15.66, 267.3), (-233.3, -15.64, 266.9), (-233.3, -17.84, 269.4), (-233.3, -17.44, 269.3), (-233.3, -17.05, 269.2), (-233.3, -19.21, 264.9), (-233.3, -19.55, 265.1), (-233.3, -19.84, 265.4), (-233.3, -20.09, 265.8), (-233.3, -20.27, 266.1), (-233.3, -20.39, 266.5), (-233.3, -20.44, 266.9), (-233.3, -20.42, 267.3), (-233.3, -29.7, 288.8), (-233.3, -20.34, 267.7), (-233.3, -20.19, 268.1), (-233.3, -19.97, 268.4), (-233.3, -19.7, 268.7), (-233.3, -19.39, 269.0), (-233.3, -19.03, 269.2), (-233.3, -18.65, 269.3), (-233.3, -18.25, 269.4), (-233.3, -16.7, 269.0), (-233.3, -16.38, 268.7), (-233.3, -15.7, 266.5), (-233.3, -15.82, 266.1), (-233.3, -16.0, 265.8), (-233.3, -16.24, 265.4), (-233.3, -16.53, 265.1), (-233.3, 8.1, 308.2), (-233.3, -12.38, 308.2), (-233.3, -29.7, 308.2)], [], [(0, 1, 2), (2, 1, 3), (4, 5, 6), (6, 5, 7), (8, 9, 10), (10, 9, 11), (12, 13, 14), (14, 13, 15), (16, 17, 18), (19, 20, 21), (21, 22, 23), (21, 18, 24), (21, 23, 18), (18, 23, 25), (18, 25, 16), (26, 27, 28), (3, 1, 28), (28, 1, 19), (28, 19, 26), (26, 19, 21), (24, 29, 21), (21, 29, 30), (21, 30, 26), (26, 30, 31), (5, 13, 7), (7, 13, 12), (11, 0, 10), (10, 0, 2), (32, 33, 34), (34, 33, 35), (36, 37, 38), (38, 37, 39), (40, 21, 41), (41, 21, 20), (42, 40, 43), (43, 40, 41), (43, 41, 33), (33, 41, 35), (44, 45, 46), (46, 45, 47), (48, 49, 50), (50, 49, 51), (38, 39, 34), (34, 39, 32), (51, 44, 50), (50, 44, 46), (52, 27, 26), (53, 54, 55), (4, 6, 55), (55, 6, 52), (55, 52, 53), (53, 52, 26), (56, 57, 58), (59, 54, 53), (53, 60, 61), (40, 42, 62), (62, 47, 45), (53, 61, 58), (58, 61, 63), (58, 63, 56), (58, 64, 53), (53, 64, 65), (53, 65, 66), (45, 59, 62), (62, 59, 53), (62, 53, 40), (40, 53, 66), (40, 66, 67), (58, 57, 68), (58, 68, 69), (69, 68, 70), (69, 70, 71), (71, 70, 72), (71, 72, 73), (73, 72, 74), (73, 74, 75), (75, 74, 76), (75, 76, 77), (77, 76, 78), (77, 78, 79), (79, 78, 18), (79, 18, 17), (80, 81, 82), (68, 57, 56), (78, 83, 18), (18, 83, 24), (72, 84, 74), (74, 84, 85), (74, 85, 76), (76, 85, 86), (76, 86, 78), (68, 87, 70), (70, 87, 88), (70, 88, 72), (83, 89, 90), (90, 91, 83), (83, 91, 92), (83, 92, 93), (94, 95, 89), (89, 95, 96), (89, 96, 90), (97, 98, 29), (97, 29, 99), (100, 101, 89), (102, 103, 24), (24, 103, 104), (24, 104, 105), (29, 106, 107), (100, 89, 98), (93, 108, 83), (83, 108, 109), (83, 109, 110), (110, 111, 83), (83, 111, 112), (83, 112, 113), (113, 114, 83), (83, 114, 115), (83, 115, 24), (24, 115, 116), (24, 116, 102), (107, 117, 29), (29, 117, 118), (29, 118, 99), (101, 119, 89), (89, 119, 120), (89, 120, 121), (105, 122, 24), (24, 122, 123), (24, 123, 29), (29, 123, 124), (29, 124, 106), (121, 125, 89), (89, 125, 126), (89, 126, 94), (127, 128, 85), (85, 128, 129), (130, 131, 132), (132, 131, 133), (132, 133, 127), (134, 135, 136), (137, 138, 86), (86, 138, 139), (86, 139, 140), (141, 142, 136), (136, 142, 143), (135, 144, 136), (136, 144, 145), (136, 145, 146), (129, 147, 85), (85, 147, 148), (85, 148, 86), (86, 148, 149), (86, 149, 150), (150, 151, 86), (86, 151, 152), (86, 152, 137), (140, 153, 86), (86, 153, 154), (86, 154, 155), (155, 156, 86), (86, 156, 157), (86, 157, 136), (136, 157, 158), (136, 158, 141), (143, 159, 136), (136, 159, 160), (136, 160, 134), (161, 162, 132), (132, 162, 163), (163, 164, 132), (132, 164, 165), (132, 165, 130), (166, 167, 168), (167, 169, 168), (168, 169, 170), (168, 170, 84), (84, 170, 171), (172, 173, 132), (132, 173, 174), (132, 174, 175), (171, 176, 84), (84, 176, 177), (84, 177, 178), (127, 85, 132), (132, 85, 179), (132, 179, 172), (175, 180, 132), (132, 180, 181), (132, 181, 182), (182, 183, 132), (132, 183, 184), (132, 184, 185), (185, 186, 132), (132, 186, 168), (132, 168, 187), (186, 188, 168), (168, 188, 189), (168, 189, 190), (190, 191, 168), (168, 191, 192), (168, 192, 193), (193, 194, 168), (168, 194, 195), (168, 195, 166), (178, 196, 84), (84, 196, 197), (84, 197, 198), (198, 199, 84), (84, 199, 200), (84, 200, 201), (201, 202, 84), (84, 202, 203), (84, 203, 85), (85, 203, 204), (85, 204, 179), (205, 206, 207), (208, 209, 210), (206, 211, 207), (207, 211, 212), (207, 212, 87), (87, 212, 213), (87, 213, 214), (215, 216, 88), (88, 216, 217), (88, 217, 210), (210, 217, 218), (210, 218, 208), (209, 219, 210), (210, 219, 220), (210, 220, 221), (221, 222, 210), (210, 222, 223), (210, 223, 224), (225, 207, 226), (226, 207, 227), (225, 228, 207), (207, 228, 229), (207, 229, 205), (214, 230, 87), (87, 230, 231), (87, 231, 232), (233, 234, 88), (88, 234, 235), (88, 235, 236), (236, 237, 88), (88, 237, 238), (88, 238, 215), (224, 239, 210), (210, 239, 240), (210, 240, 227), (232, 241, 87), (87, 241, 242), (87, 242, 88), (88, 242, 243), (88, 243, 233), (98, 89, 29), (29, 89, 82), (29, 82, 30), (89, 244, 245), (246, 247, 248), (248, 247, 249), (248, 249, 250), (251, 252, 136), (136, 252, 253), (136, 253, 254), (255, 256, 82), (82, 256, 257), (82, 258, 259), (260, 261, 89), (89, 261, 262), (89, 262, 263), (257, 264, 82), (82, 264, 265), (82, 265, 258), (266, 267, 248), (248, 267, 268), (248, 268, 246), (254, 269, 136), (136, 269, 270), (136, 270, 271), (263, 272, 89), (89, 272, 273), (89, 273, 244), (245, 274, 89), (89, 274, 275), (89, 275, 82), (82, 275, 276), (82, 276, 255), (271, 277, 136), (136, 277, 278), (136, 278, 279), (259, 280, 82), (82, 280, 281), (82, 281, 248), (248, 281, 282), (248, 282, 266), (78, 86, 83), (83, 86, 136), (83, 136, 89), (89, 136, 279), (89, 279, 260), (250, 251, 248), (248, 251, 136), (248, 136, 283), (284, 285, 168), (286, 287, 210), (284, 168, 288), (285, 289, 168), (168, 289, 290), (168, 290, 187), (187, 290, 291), (187, 291, 292), (293, 294, 295), (295, 294, 296), (295, 296, 210), (210, 296, 297), (210, 297, 286), (287, 298, 210), (210, 298, 299), (210, 299, 300), (301, 302, 168), (292, 303, 187), (187, 303, 304), (187, 304, 305), (302, 306, 168), (168, 306, 307), (168, 307, 288), (305, 308, 187), (187, 308, 309), (187, 309, 310), (311, 312, 295), (295, 312, 313), (300, 314, 210), (210, 314, 315), (210, 315, 316), (313, 317, 295), (295, 317, 318), (295, 318, 293), (72, 88, 84), (84, 88, 210), (84, 210, 168), (168, 210, 316), (168, 316, 301), (310, 319, 187), (187, 319, 320), (187, 320, 295), (295, 320, 321), (295, 321, 311), (322, 323, 324), (325, 326, 30), (81, 327, 82), (82, 327, 328), (82, 328, 329), (322, 324, 330), (329, 331, 82), (82, 331, 332), (82, 332, 333), (326, 334, 30), (30, 334, 335), (30, 335, 336), (333, 337, 82), (82, 337, 338), (82, 338, 339), (339, 340, 82), (82, 340, 341), (82, 341, 30), (30, 341, 342), (30, 342, 325), (343, 31, 344), (344, 31, 345), (336, 346, 30), (30, 346, 347), (30, 347, 31), (31, 347, 348), (31, 348, 345), (343, 349, 31), (31, 349, 350), (31, 350, 324), (324, 350, 351), (324, 351, 352), (352, 353, 324), (324, 353, 354), (324, 354, 355), (355, 356, 324), (324, 356, 357), (324, 357, 330), (283, 358, 359), (359, 360, 283), (283, 360, 361), (283, 361, 362), (363, 364, 248), (365, 366, 248), (367, 368, 369), (369, 368, 370), (369, 370, 283), (283, 370, 371), (283, 371, 358), (362, 372, 283), (283, 372, 373), (283, 373, 248), (248, 373, 374), (248, 374, 363), (364, 375, 248), (248, 375, 376), (248, 376, 377), (377, 378, 248), (248, 378, 379), (248, 379, 365), (366, 380, 248), (248, 380, 381), (248, 381, 382), (383, 384, 385), (385, 384, 386), (385, 386, 387), (387, 388, 385), (385, 388, 389), (385, 389, 390), (323, 80, 324), (324, 80, 82), (324, 82, 385), (385, 82, 248), (385, 248, 383), (383, 248, 382), (390, 391, 385), (385, 391, 392), (385, 392, 393), (393, 394, 385), (385, 394, 395), (385, 395, 369), (369, 395, 396), (369, 396, 367), (397, 398, 187), (187, 398, 399), (400, 401, 402), (400, 402, 403), (399, 404, 187), (187, 404, 405), (187, 405, 406), (407, 408, 283), (283, 408, 409), (283, 409, 369), (369, 409, 410), (406, 411, 187), (187, 411, 412), (187, 412, 413), (410, 414, 369), (369, 414, 415), (369, 415, 416), (416, 417, 369), (369, 417, 418), (369, 418, 419), (420, 421, 402), (402, 421, 422), (402, 422, 403), (413, 423, 187), (187, 423, 424), (187, 424, 425), (146, 161, 136), (136, 161, 132), (136, 132, 283), (283, 132, 187), (283, 187, 407), (407, 187, 425), (419, 426, 369), (369, 426, 427), (369, 427, 402), (402, 427, 428), (402, 428, 429), (429, 430, 402), (402, 430, 431), (402, 431, 432), (432, 433, 402), (402, 433, 434), (402, 434, 420), (435, 436, 437), (437, 436, 438), (439, 440, 441), (442, 443, 295), (444, 445, 295), (295, 445, 446), (295, 446, 447), (448, 449, 450), (441, 440, 436), (436, 440, 451), (436, 451, 438), (435, 452, 436), (436, 452, 453), (436, 453, 454), (454, 455, 436), (436, 455, 456), (436, 456, 457), (443, 458, 295), (295, 458, 459), (295, 459, 444), (447, 460, 295), (295, 460, 461), (295, 461, 462), (450, 463, 448), (448, 463, 464), (448, 464, 465), (227, 207, 210), (210, 207, 436), (210, 436, 295), (295, 436, 457), (295, 457, 442), (401, 397, 402), (402, 397, 187), (402, 187, 448), (448, 187, 295), (448, 295, 449), (449, 295, 462), (465, 466, 448), (448, 466, 467), (448, 467, 468), (469, 470, 441), (441, 470, 471), (441, 471, 439), (468, 472, 448), (448, 472, 473), (448, 473, 441), (441, 473, 474), (441, 474, 469), (68, 56, 87), (87, 56, 63), (87, 63, 207), (207, 63, 61), (207, 61, 436), (436, 61, 60), (436, 60, 441), (26, 31, 324), (324, 385, 26), (26, 385, 369), (26, 369, 53), (53, 369, 402), (402, 448, 53), (53, 448, 441), (53, 441, 60), (40, 67, 475), (476, 21, 477), (477, 21, 40), (477, 40, 478), (478, 40, 475), (476, 479, 21), (21, 479, 480), (21, 480, 22), (481, 482, 483), (484, 485, 486), (487, 488, 489), (490, 491, 492), (79, 17, 16), (79, 493, 77), (77, 493, 488), (77, 488, 75), (75, 488, 487), (75, 487, 73), (73, 487, 494), (73, 494, 71), (71, 494, 491), (71, 491, 69), (69, 491, 490), (69, 490, 58), (58, 490, 64), (495, 496, 497), (498, 499, 497), (497, 499, 500), (501, 502, 65), (496, 503, 497), (497, 503, 504), (497, 504, 498), (505, 506, 490), (490, 506, 507), (508, 509, 64), (64, 509, 510), (507, 511, 490), (490, 511, 512), (490, 512, 513), (513, 514, 490), (490, 514, 515), (490, 515, 516), (510, 517, 64), (64, 517, 518), (64, 518, 65), (65, 518, 519), (65, 519, 501), (520, 521, 497), (516, 522, 490), (490, 522, 523), (490, 523, 64), (64, 523, 524), (64, 524, 508), (502, 525, 65), (65, 525, 526), (65, 526, 527), (527, 528, 65), (65, 528, 529), (65, 529, 530), (520, 497, 530), (521, 531, 497), (497, 531, 532), (497, 532, 495), (533, 534, 535), (536, 537, 492), (534, 538, 535), (535, 538, 539), (535, 539, 494), (494, 539, 540), (540, 541, 494), (494, 541, 542), (494, 542, 543), (544, 545, 535), (546, 491, 547), (547, 491, 548), (546, 549, 491), (491, 549, 550), (491, 550, 551), (551, 552, 491), (491, 552, 553), (491, 553, 554), (554, 555, 491), (491, 555, 556), (491, 556, 492), (492, 556, 557), (492, 557, 536), (545, 558, 535), (535, 558, 559), (535, 559, 533), (543, 560, 494), (494, 560, 561), (494, 561, 491), (491, 561, 562), (491, 562, 548), (537, 563, 492), (492, 563, 564), (492, 564, 565), (565, 566, 492), (492, 566, 567), (492, 567, 568), (568, 569, 492), (492, 569, 570), (492, 570, 544), (571, 572, 535), (573, 574, 575), (574, 576, 575), (575, 576, 577), (575, 577, 578), (579, 580, 487), (487, 580, 581), (487, 581, 582), (583, 487, 584), (584, 487, 585), (586, 587, 494), (494, 587, 588), (494, 588, 535), (535, 588, 589), (535, 589, 590), (590, 591, 535), (535, 591, 592), (535, 592, 571), (572, 593, 535), (535, 593, 594), (535, 594, 595), (596, 597, 575), (575, 597, 598), (575, 598, 599), (599, 600, 575), (575, 600, 601), (575, 601, 573), (582, 602, 487), (487, 602, 603), (487, 603, 585), (595, 604, 575), (575, 604, 605), (575, 605, 596), (583, 606, 487), (487, 606, 607), (487, 607, 494), (494, 607, 608), (494, 608, 586), (609, 610, 611), (612, 613, 488), (609, 611, 614), (615, 616, 489), (489, 616, 617), (489, 617, 618), (619, 493, 620), (620, 493, 611), (620, 611, 621), (621, 611, 610), (619, 622, 493), (493, 622, 623), (493, 623, 624), (625, 626, 488), (488, 626, 627), (488, 627, 489), (489, 627, 628), (489, 628, 615), (629, 630, 611), (611, 630, 631), (611, 631, 614), (624, 632, 493), (493, 632, 633), (493, 633, 488), (488, 633, 634), (488, 634, 612), (613, 635, 488), (488, 635, 636), (488, 636, 637), (637, 638, 488), (488, 638, 639), (488, 639, 625), (489, 640, 641), (641, 642, 489), (489, 642, 643), (489, 643, 611), (611, 643, 644), (611, 644, 629), (618, 645, 489), (489, 645, 646), (489, 646, 640), (530, 497, 65), (65, 497, 483), (65, 483, 66), (647, 648, 492), (486, 485, 492), (492, 485, 649), (492, 649, 647), (648, 650, 492), (492, 650, 651), (492, 651, 652), (653, 654, 483), (655, 656, 497), (657, 658, 497), (497, 658, 659), (497, 659, 483), (483, 659, 660), (483, 660, 653), (661, 662, 486), (486, 662, 663), (486, 663, 484), (656, 664, 497), (497, 664, 665), (497, 665, 666), (666, 667, 497), (497, 667, 668), (497, 668, 657), (652, 669, 492), (492, 669, 670), (492, 670, 671), (483, 672, 673), (674, 675, 486), (486, 675, 676), (486, 676, 661), (654, 677, 483), (483, 677, 678), (483, 678, 672), (671, 655, 492), (492, 655, 497), (492, 497, 490), (490, 497, 500), (490, 500, 505), (673, 679, 483), (483, 679, 680), (483, 680, 486), (486, 680, 681), (486, 681, 674), (682, 683, 684), (684, 683, 575), (685, 686, 687), (688, 689, 575), (690, 691, 489), (689, 692, 575), (575, 692, 693), (575, 693, 684), (682, 694, 683), (683, 694, 695), (683, 695, 696), (691, 697, 489), (489, 697, 698), (489, 698, 699), (700, 701, 685), (685, 701, 702), (703, 489, 704), (704, 489, 705), (706, 707, 575), (696, 708, 683), (683, 708, 709), (683, 709, 710), (702, 711, 685), (685, 711, 712), (685, 712, 686), (699, 713, 489), (489, 713, 714), (489, 714, 705), (706, 575, 715), (707, 716, 575), (575, 716, 717), (575, 717, 688), (710, 718, 683), (683, 718, 719), (683, 719, 685), (685, 719, 720), (685, 720, 700), (703, 715, 489), (489, 715, 575), (489, 575, 487), (487, 575, 578), (487, 578, 579), (611, 721, 489), (489, 721, 685), (489, 685, 690), (690, 685, 687), (482, 722, 483), (483, 722, 723), (483, 723, 724), (725, 726, 475), (475, 726, 727), (475, 727, 728), (724, 729, 483), (483, 729, 730), (483, 730, 731), (732, 733, 66), (66, 733, 734), (735, 736, 67), (731, 737, 483), (483, 737, 738), (483, 738, 739), (740, 741, 66), (66, 741, 742), (66, 742, 732), (734, 743, 66), (66, 743, 744), (66, 744, 67), (67, 744, 745), (67, 745, 735), (739, 746, 483), (483, 746, 747), (483, 747, 66), (66, 747, 748), (66, 748, 740), (749, 475, 750), (750, 475, 751), (749, 752, 475), (475, 752, 753), (475, 753, 725), (736, 754, 67), (67, 754, 755), (67, 755, 475), (475, 755, 756), (475, 756, 751), (757, 758, 478), (759, 760, 486), (758, 761, 478), (478, 761, 762), (478, 762, 763), (764, 765, 478), (766, 767, 486), (486, 767, 768), (486, 768, 759), (760, 757, 486), (486, 757, 478), (486, 478, 483), (483, 478, 475), (483, 475, 481), (481, 475, 728), (769, 770, 477), (477, 770, 771), (772, 773, 774), (774, 773, 775), (772, 776, 773), (773, 776, 777), (773, 777, 778), (478, 765, 477), (477, 765, 779), (477, 779, 769), (771, 780, 477), (477, 780, 781), (477, 781, 773), (773, 781, 782), (773, 782, 775), (783, 784, 486), (785, 786, 486), (486, 786, 787), (486, 787, 766), (763, 788, 478), (478, 788, 789), (478, 789, 790), (544, 535, 492), (492, 535, 773), (492, 773, 486), (486, 773, 778), (486, 778, 783), (790, 791, 478), (478, 791, 792), (478, 792, 764), (784, 793, 486), (486, 793, 794), (486, 794, 785), (795, 796, 683), (683, 796, 797), (477, 798, 799), (797, 800, 683), (683, 800, 801), (683, 801, 802), (803, 804, 773), (773, 804, 805), (773, 805, 477), (477, 805, 806), (477, 806, 798), (807, 808, 476), (683, 809, 810), (811, 812, 773), (773, 812, 813), (773, 813, 803), (799, 814, 477), (477, 814, 815), (477, 815, 476), (476, 815, 816), (802, 817, 683), (683, 817, 818), (683, 818, 819), (819, 820, 683), (683, 820, 821), (683, 821, 809), (595, 575, 535), (535, 575, 683), (535, 683, 773), (773, 683, 810), (773, 810, 811), (822, 476, 823), (823, 476, 824), (822, 825, 476), (476, 825, 826), (476, 826, 807), (816, 827, 476), (476, 827, 828), (476, 828, 829), (829, 830, 476), (476, 830, 831), (476, 831, 824), (832, 833, 479), (834, 835, 721), (721, 835, 836), (837, 838, 685), (838, 839, 685), (685, 839, 840), (685, 840, 841), (836, 842, 721), (721, 842, 843), (721, 843, 844), (845, 846, 685), (841, 832, 685), (685, 832, 479), (685, 479, 683), (683, 479, 476), (683, 476, 795), (795, 476, 808), (844, 847, 721), (721, 847, 848), (721, 848, 849), (846, 850, 685), (685, 850, 851), (685, 851, 837), (833, 852, 479), (479, 852, 853), (479, 853, 854), (834, 721, 855), (855, 721, 480), (855, 480, 856), (849, 857, 721), (721, 857, 858), (721, 858, 685), (685, 858, 859), (685, 859, 845), (860, 861, 480), (480, 861, 862), (480, 862, 856), (854, 863, 479), (479, 863, 864), (479, 864, 865), (865, 866, 479), (479, 866, 867), (479, 867, 480), (480, 867, 868), (480, 868, 860), (79, 16, 493), (493, 16, 25), (493, 25, 611), (611, 25, 23), (611, 23, 721), (721, 23, 22), (721, 22, 480), (869, 870, 871), (871, 870, 872), (871, 872, 873), (873, 872, 874), (874, 872, 875), (874, 875, 876), (876, 875, 877), (876, 877, 878), (878, 877, 879), (878, 879, 880), (881, 882, 883), (883, 882, 880), (883, 880, 884), (884, 880, 879), (882, 885, 886), (887, 888, 889), (890, 891, 892), (892, 893, 890), (890, 893, 894), (890, 894, 895), (888, 896, 889), (889, 896, 897), (889, 897, 898), (898, 899, 889), (889, 899, 900), (889, 900, 901), (901, 902, 903), (903, 902, 904), (895, 905, 890), (890, 905, 906), (890, 906, 907), (908, 909, 889), (889, 909, 910), (911, 912, 913), (913, 912, 914), (914, 915, 913), (913, 915, 916), (913, 916, 890), (890, 916, 917), (890, 917, 891), (910, 918, 889), (889, 918, 919), (889, 919, 887), (904, 920, 903), (903, 920, 921), (903, 921, 922), (922, 923, 903), (903, 923, 924), (903, 924, 925), (925, 926, 903), (903, 926, 927), (903, 927, 913), (913, 927, 928), (913, 928, 911), (929, 930, 931), (931, 930, 932), (933, 934, 935), (936, 937, 938), (932, 939, 931), (931, 939, 940), (931, 940, 941), (942, 943, 944), (945, 946, 944), (944, 946, 947), (944, 947, 933), (933, 947, 948), (933, 948, 934), (936, 938, 949), (943, 950, 944), (944, 950, 951), (944, 951, 945), (935, 952, 933), (933, 952, 953), (933, 953, 938), (938, 953, 954), (901, 903, 889), (889, 903, 938), (889, 938, 931), (931, 938, 937), (931, 937, 929), (941, 955, 931), (931, 955, 956), (931, 956, 957), (957, 958, 931), (931, 958, 959), (931, 959, 960), (961, 938, 962), (962, 938, 963), (961, 964, 938), (938, 964, 965), (938, 965, 949), (954, 966, 938), (938, 966, 967), (938, 967, 968), (968, 969, 938), (938, 969, 970), (938, 970, 963), (971, 972, 973), (974, 975, 944), (976, 977, 978), (979, 980, 944), (971, 973, 981), (980, 982, 944), (944, 982, 983), (944, 983, 974), (972, 984, 973), (973, 984, 985), (973, 985, 976), (977, 986, 978), (978, 986, 987), (978, 987, 988), (989, 990, 973), (973, 990, 991), (973, 991, 981), (992, 993, 944), (944, 993, 994), (944, 994, 979), (995, 973, 996), (996, 973, 997), (998, 933, 999), (999, 933, 978), (999, 978, 1000), (998, 1001, 933), (933, 1001, 1002), (933, 1002, 944), (944, 1002, 1003), (944, 1003, 992), (995, 1004, 973), (973, 1004, 1005), (973, 1005, 989), (988, 1006, 978), (978, 1006, 1007), (978, 1007, 1008), (1008, 1009, 978), (978, 1009, 1010), (978, 1010, 1000), (1011, 1012, 1013), (1014, 1015, 1016), (1016, 1015, 1017), (1017, 1018, 1016), (1016, 1018, 1019), (1016, 1019, 1020), (1012, 1021, 1013), (1013, 1021, 1022), (1013, 1022, 1023), (976, 978, 973), (973, 978, 1013), (973, 1013, 1016), (1016, 1013, 1023), (1016, 1023, 1014), (1020, 1024, 1016), (1016, 1024, 1025), (1016, 1025, 1026), (1027, 1028, 1029), (1029, 1028, 1030), (1026, 1031, 1016), (1016, 1031, 1032), (1016, 1032, 1033), (1034, 1029, 1035), (1035, 1029, 1036), (1034, 1037, 1029), (1029, 1037, 1038), (1029, 1038, 1027), (1039, 1040, 1041), (1041, 1040, 1029), (1041, 1029, 1042), (1042, 1029, 1030), (1043, 1044, 1013), (1039, 1045, 1040), (1040, 1045, 1046), (1040, 1046, 1047), (1044, 1048, 1013), (1013, 1048, 1049), (1013, 1049, 1011), (1047, 1050, 1040), (1040, 1050, 1051), (1040, 1051, 1013), (1013, 1051, 1052), (1013, 1052, 1043), (1053, 1054, 1055), (1055, 1054, 1056), (1056, 1057, 1055), (1055, 1057, 1058), (1055, 1058, 931), (931, 1058, 1059), (889, 1060, 1061), (1062, 1063, 1064), (1064, 1063, 889), (1064, 889, 1065), (1065, 889, 1061), (1062, 1066, 1063), (1063, 1066, 1067), (1063, 1067, 1068), (1059, 1069, 931), (931, 1069, 1070), (931, 1070, 1071), (1063, 1072, 1073), (1068, 1074, 1063), (1063, 1074, 1075), (1063, 1075, 1072), (1076, 1077, 1055), (1055, 1077, 1078), (1055, 1078, 1053), (1079, 1080, 889), (889, 1080, 1081), (1071, 1082, 931), (931, 1082, 1083), (931, 1083, 1084), (1081, 1085, 889), (889, 1085, 1086), (889, 1086, 1060), (1073, 1087, 1063), (1063, 1087, 1088), (1063, 1088, 1055), (1055, 1088, 1089), (1055, 1089, 1076), (1084, 1090, 931), (931, 1090, 1091), (931, 1091, 889), (889, 1091, 1092), (889, 1092, 1079), (960, 942, 931), (931, 942, 944), (931, 944, 1055), (1055, 944, 1093), (1094, 1095, 1096), (1096, 1095, 1097), (1096, 1097, 1098), (1099, 1100, 1016), (1101, 1102, 973), (973, 1102, 1103), (973, 1103, 1096), (1096, 1103, 1104), (1096, 1104, 1094), (1105, 1106, 1107), (1107, 1106, 1108), (1109, 1110, 1107), (1107, 1110, 1111), (1107, 1111, 1016), (1016, 1111, 1112), (1016, 1112, 1099), (1113, 1114, 973), (973, 1114, 1115), (973, 1115, 1101), (1108, 1116, 1107), (1107, 1116, 1117), (1107, 1117, 1109), (1098, 1118, 1096), (1096, 1118, 1119), (1096, 1119, 1120), (1016, 1121, 1122), (1123, 1124, 973), (973, 1124, 1125), (973, 1125, 1113), (1100, 1126, 1016), (1016, 1126, 1127), (1016, 1127, 1121), (1120, 1128, 1096), (1096, 1128, 1129), (1096, 1129, 1107), (1107, 1129, 1130), (1107, 1130, 1105), (1122, 1131, 1016), (1016, 1131, 1132), (1016, 1132, 973), (973, 1132, 1133), (973, 1133, 1123), (1134, 1135, 886), (1136, 886, 1137), (1137, 886, 1138), (1139, 1140, 1063), (1063, 1140, 1141), (1142, 1143, 885), (885, 1143, 1144), (885, 1144, 1145), (1146, 1147, 1148), (1149, 1150, 1148), (1148, 1150, 1151), (1148, 1151, 885), (885, 1151, 1152), (885, 1152, 1142), (1145, 1153, 885), (885, 1153, 1154), (885, 1154, 886), (886, 1154, 1155), (886, 1155, 1134), (1135, 1156, 886), (886, 1156, 1157), (886, 1157, 1158), (1158, 1159, 886), (886, 1159, 1160), (886, 1160, 1138), (1136, 1161, 1063), (1063, 1161, 1162), (1063, 1162, 1139), (1163, 1164, 1148), (1148, 1164, 1165), (1148, 1165, 1149), (1147, 1166, 1148), (1148, 1166, 1167), (1148, 1167, 1163), (1168, 1063, 1169), (1169, 1063, 1170), (1168, 1146, 1063), (1063, 1146, 1148), (1063, 1148, 889), (889, 1148, 890), (889, 890, 908), (908, 890, 907), (1141, 1171, 1063), (1063, 1171, 1172), (1063, 1172, 1170), (1173, 1174, 1055), (1136, 1063, 886), (886, 1063, 1055), (886, 1055, 1175), (1175, 1055, 1176), (1175, 1176, 1177), (1177, 1178, 1175), (1175, 1178, 1179), (1175, 1179, 1180), (1181, 1175, 1182), (1182, 1175, 1183), (1184, 1185, 1186), (1186, 1185, 1187), (1186, 1187, 1093), (1093, 1187, 1188), (1093, 1188, 1189), (1190, 1191, 1093), (1093, 1191, 1192), (1173, 1055, 1193), (1174, 1194, 1055), (1055, 1194, 1195), (1055, 1195, 1176), (1180, 1196, 1175), (1175, 1196, 1197), (1175, 1197, 1183), (1189, 1198, 1093), (1093, 1198, 1199), (1093, 1199, 1190), (1181, 1200, 1175), (1175, 1200, 1201), (1175, 1201, 1186), (1186, 1201, 1202), (1186, 1202, 1184), (1203, 1204, 1055), (1204, 1205, 1055), (1055, 1205, 1206), (1055, 1206, 1207), (1207, 1208, 1055), (1055, 1208, 1209), (1055, 1209, 1193), (1192, 1210, 1093), (1093, 1210, 1211), (1093, 1211, 1055), (1055, 1211, 1212), (1055, 1212, 1203), (1213, 1214, 1093), (1213, 1093, 1215), (1214, 1216, 1093), (1093, 1216, 1217), (1093, 1217, 1186), (1186, 1217, 1218), (1218, 1219, 1186), (1186, 1219, 1220), (1186, 1220, 1221), (1222, 1223, 1224), (1224, 1223, 1225), (1225, 1226, 1096), (1096, 1226, 1227), (1228, 1229, 1093), (1230, 1224, 1231), (1231, 1224, 1232), (1230, 1233, 1224), (1224, 1233, 1234), (1224, 1234, 1235), (1235, 1236, 1224), (1224, 1236, 1237), (1224, 1237, 1222), (1227, 1238, 1096), (1096, 1238, 1239), (1096, 1239, 1240), (1229, 1241, 1093), (1093, 1241, 1242), (1093, 1242, 1215), (1221, 1243, 1186), (1186, 1243, 1244), (1186, 1244, 1224), (1224, 1244, 1245), (1224, 1245, 1232), (1240, 1246, 1096), (1096, 1246, 1247), (1096, 1247, 1248), (1248, 1249, 1096), (1096, 1249, 1250), (1096, 1250, 1251), (975, 997, 944), (944, 997, 973), (944, 973, 1093), (1093, 973, 1096), (1093, 1096, 1228), (1228, 1096, 1251), (1252, 1253, 1107), (1254, 1255, 1107), (1107, 1255, 1256), (1107, 1256, 1257), (1258, 1259, 1260), (1253, 1261, 1107), (1107, 1261, 1262), (1107, 1262, 1254), (1225, 1096, 1224), (1224, 1096, 1107), (1224, 1107, 1258), (1258, 1107, 1257), (1258, 1257, 1259), (1260, 1263, 1258), (1258, 1263, 1264), (1258, 1264, 1265), (1265, 1266, 1258), (1258, 1266, 1267), (1258, 1267, 1268), (1269, 1270, 1271), (1271, 1270, 1272), (1271, 1272, 1273), (1273, 1274, 1271), (1271, 1274, 1275), (1271, 1275, 1276), (1276, 1275, 1277), (1276, 1277, 1278), (1278, 1279, 1276), (1276, 1279, 1280), (1276, 1280, 1281), (1282, 1283, 1107), (1268, 1284, 1258), (1258, 1284, 1285), (1258, 1285, 1271), (1271, 1285, 1286), (1271, 1286, 1269), (1281, 1287, 1276), (1276, 1287, 1288), (1276, 1288, 1289), (1282, 1107, 1290), (1283, 1291, 1107), (1107, 1291, 1292), (1107, 1292, 1252), (1289, 1290, 1276), (1276, 1290, 1107), (1276, 1107, 1029), (1029, 1107, 1016), (1029, 1016, 1036), (1036, 1016, 1033), (1040, 1293, 1029), (1029, 1293, 1294), (1029, 1294, 1276), (1276, 1294, 1295), (1276, 1295, 1271), (1271, 1295, 1296), (882, 886, 880), (880, 886, 1175), (880, 1175, 878), (878, 1175, 1186), (878, 1186, 876), (876, 1186, 1224), (876, 1224, 874), (874, 1224, 1258), (874, 1258, 873), (873, 1258, 1271), (873, 1271, 871), (871, 1271, 1296), (871, 1296, 869), (903, 913, 1297), (1293, 1040, 1298), (1298, 1040, 1013), (1013, 978, 1298), (1298, 978, 933), (1298, 933, 1297), (1297, 933, 938), (1297, 938, 903), (15, 1299, 1298), (15, 1298, 14), (14, 1298, 1297), (14, 1297, 1300), (1301, 1302, 37), (1301, 37, 1303), (1303, 37, 36), (1303, 36, 1304), (1305, 1306, 1301), (1307, 1308, 1303), (1303, 1308, 1309), (1309, 1310, 1303), (1303, 1310, 1311), (1303, 1311, 1301), (1301, 1311, 1312), (1301, 1312, 1305), (870, 1313, 1314), (1315, 1316, 1317), (1317, 1316, 1318), (1317, 1318, 1319), (1320, 1321, 1322), (1323, 1324, 1322), (1322, 1324, 1325), (1322, 1325, 1326), (1327, 1328, 1306), (1306, 1329, 1317), (1317, 1329, 1330), (1317, 1330, 1315), (1319, 1331, 1317), (1317, 1331, 1332), (1317, 1332, 1333), (1320, 1322, 1334), (1321, 1335, 1322), (1322, 1335, 1336), (1322, 1336, 1323), (1326, 1337, 1322), (1322, 1337, 1338), (1322, 1338, 1339), (1339, 1340, 1305), (1305, 1340, 1341), (1305, 1341, 1342), (1342, 1343, 1305), (1305, 1343, 1344), (1305, 1344, 1345), (1328, 1346, 1306), (1306, 1346, 1347), (1306, 1347, 1329), (1345, 1348, 1305), (1305, 1348, 1349), (1305, 1349, 1350), (1350, 1351, 1305), (1305, 1351, 1352), (1305, 1352, 1306), (1306, 1352, 1353), (1306, 1353, 1327), (1354, 1355, 1356), (1357, 1358, 1312), (1312, 1358, 1359), (1312, 1359, 1360), (1339, 1305, 1322), (1322, 1305, 1312), (1322, 1312, 1354), (1354, 1312, 1360), (1354, 1360, 1355), (1356, 1361, 1354), (1354, 1361, 1362), (1354, 1362, 1363), (1364, 1365, 1366), (1366, 1365, 1367), (1366, 1367, 1311), (1311, 1367, 1368), (1311, 1368, 1369), (1363, 1370, 1354), (1354, 1370, 1371), (1354, 1371, 1372), (1369, 1373, 1311), (1311, 1373, 1374), (1311, 1374, 1375), (1375, 1376, 1311), (1311, 1376, 1377), (1311, 1377, 1378), (1379, 1380, 1312), (1312, 1380, 1381), (1312, 1381, 1357), (1372, 1382, 1354), (1354, 1382, 1383), (1354, 1383, 1384), (1378, 1385, 1311), (1311, 1385, 1386), (1311, 1386, 1312), (1312, 1386, 1387), (1387, 1388, 1312), (1312, 1388, 1389), (1312, 1389, 1390), (1390, 1391, 1312), (1312, 1391, 1392), (1312, 1392, 1379), (1393, 1366, 1394), (1394, 1366, 1395), (1393, 1396, 1366), (1366, 1396, 1397), (1366, 1397, 1398), (1399, 1400, 1401), (1402, 1403, 1310), (1404, 1405, 1311), (1311, 1405, 1406), (1311, 1406, 1366), (1366, 1406, 1407), (1366, 1407, 1395), (1408, 1409, 1401), (1401, 1409, 1410), (1401, 1410, 1411), (1411, 1412, 1401), (1401, 1412, 1413), (1401, 1413, 1414), (1414, 1415, 1401), (1401, 1415, 1416), (1401, 1416, 1399), (1400, 1417, 1401), (1401, 1417, 1418), (1401, 1418, 1402), (1403, 1419, 1310), (1310, 1419, 1420), (1310, 1420, 1421), (1421, 1422, 1310), (1310, 1422, 1423), (1310, 1423, 1424), (1424, 1425, 1310), (1310, 1425, 1426), (1310, 1426, 1427), (1427, 1428, 1310), (1310, 1428, 1429), (1310, 1429, 1311), (1311, 1429, 1430), (1311, 1430, 1404), (1402, 1310, 1401), (1401, 1310, 1309), (1401, 1309, 1431), (1431, 1309, 1432), (1431, 1432, 1433), (1433, 1434, 1431), (1431, 1434, 1435), (1431, 1435, 1436), (1437, 1438, 1309), (1309, 1438, 1439), (1309, 1439, 1432), (1436, 1440, 1431), (1431, 1440, 1441), (1431, 1441, 1442), (1443, 1444, 1445), (1444, 1446, 1445), (1445, 1446, 1447), (1445, 1447, 1448), (1448, 1449, 1445), (1445, 1449, 1450), (1445, 1450, 1451), (1442, 1452, 1431), (1431, 1452, 1453), (1431, 1453, 1454), (1455, 1456, 1308), (1308, 1456, 1457), (1308, 1457, 1458), (1451, 1459, 1445), (1445, 1459, 1460), (1445, 1460, 1308), (1308, 1460, 1461), (1308, 1461, 1455), (1462, 1309, 1463), (1463, 1309, 1308), (1463, 1308, 1464), (1464, 1308, 1458), (1462, 1465, 1309), (1309, 1465, 1466), (1309, 1466, 1467), (1467, 1468, 1309), (1309, 1468, 1469), (1309, 1469, 1437), (1470, 1471, 1472), (1470, 1472, 1473), (1471, 1474, 1472), (1472, 1474, 1475), (1472, 1475, 1354), (1354, 1475, 1476), (1354, 1476, 1477), (1478, 1479, 1322), (1322, 1479, 1480), (1322, 1480, 1481), (1481, 1480, 1482), (1482, 1483, 1481), (1481, 1483, 1484), (1481, 1484, 1485), (1485, 1486, 1481), (1481, 1486, 1487), (1481, 1487, 1488), (1477, 1489, 1354), (1354, 1489, 1490), (1354, 1490, 1491), (1492, 1493, 1472), (1472, 1493, 1494), (1472, 1494, 1473), (1491, 1495, 1354), (1354, 1495, 1496), (1354, 1496, 1497), (1498, 1499, 1322), (1322, 1499, 1500), (1500, 1501, 1322), (1322, 1501, 1502), (1322, 1502, 1478), (1488, 1503, 1481), (1481, 1503, 1504), (1481, 1504, 1472), (1472, 1504, 1505), (1472, 1505, 1492), (1497, 1506, 1354), (1354, 1506, 1507), (1354, 1507, 1322), (1322, 1507, 1508), (1322, 1508, 1498), (1509, 1510, 1401), (1401, 1510, 1511), (1511, 1512, 1401), (1401, 1512, 1513), (1401, 1513, 1514), (1514, 1513, 1515), (1514, 1515, 1516), (1516, 1517, 1514), (1514, 1517, 1518), (1514, 1518, 1519), (1520, 1521, 1522), (1522, 1521, 1523), (1522, 1523, 1431), (1431, 1523, 1524), (1524, 1525, 1431), (1431, 1525, 1526), (1431, 1526, 1527), (1528, 1529, 1522), (1431, 1530, 1531), (1529, 1532, 1522), (1522, 1532, 1533), (1522, 1533, 1534), (1527, 1535, 1431), (1431, 1535, 1536), (1431, 1536, 1530), (1537, 1538, 1401), (1401, 1538, 1539), (1401, 1539, 1509), (1519, 1540, 1514), (1514, 1540, 1541), (1514, 1541, 1542), (1534, 1543, 1522), (1522, 1543, 1544), (1522, 1544, 1520), (1531, 1545, 1431), (1431, 1545, 1546), (1431, 1546, 1401), (1401, 1546, 1547), (1401, 1547, 1537), (1548, 1549, 1550), (1551, 1552, 1314), (1551, 1314, 1553), (1554, 1555, 1481), (1549, 1556, 1550), (1550, 1556, 1557), (1550, 1557, 1313), (1313, 1557, 1558), (1313, 1558, 1559), (1560, 1561, 1481), (1481, 1561, 1562), (1481, 1562, 1563), (1563, 1564, 1481), (1481, 1564, 1565), (1481, 1565, 1554), (1555, 1566, 1481), (1481, 1566, 1567), (1481, 1567, 1568), (1569, 1550, 1570), (1570, 1550, 1571), (1569, 1572, 1550), (1550, 1572, 1573), (1550, 1573, 1548), (1559, 1574, 1313), (1313, 1574, 1575), (1313, 1575, 1576), (1577, 1578, 1314), (1314, 1578, 1579), (1314, 1579, 1580), (1580, 1581, 1314), (1314, 1581, 1582), (1314, 1582, 1553), (1333, 1334, 1317), (1317, 1334, 1322), (1317, 1322, 1550), (1550, 1322, 1481), (1550, 1481, 1571), (1571, 1481, 1568), (1576, 1583, 1313), (1313, 1583, 1584), (1313, 1584, 1314), (1314, 1584, 1585), (1314, 1585, 1577), (1586, 1587, 1472), (1472, 1587, 1588), (1472, 1588, 1589), (1589, 1590, 1472), (1472, 1590, 1314), (1472, 1314, 1481), (1481, 1314, 1552), (1481, 1552, 1560), (1591, 1592, 1593), (1593, 1592, 1594), (1589, 1595, 1590), (1590, 1595, 1596), (1590, 1596, 1597), (1594, 1598, 1593), (1593, 1598, 1599), (1593, 1599, 1600), (1600, 1601, 1593), (1593, 1601, 1602), (1593, 1602, 1603), (1384, 1364, 1354), (1354, 1364, 1366), (1354, 1366, 1472), (1472, 1366, 1593), (1472, 1593, 1604), (1604, 1593, 1603), (1604, 1605, 1472), (1472, 1605, 1606), (1472, 1606, 1607), (1607, 1608, 1472), (1472, 1608, 1609), (1472, 1609, 1610), (1610, 1611, 1472), (1472, 1611, 1612), (1472, 1612, 1586), (1597, 1613, 1590), (1590, 1613, 1614), (1590, 1614, 1615), (1615, 1616, 1590), (1590, 1616, 1617), (1590, 1617, 1618), (1618, 1619, 1590), (1590, 1619, 1620), (1590, 1620, 1621), (1621, 1620, 1622), (1622, 1623, 1621), (1621, 1623, 1624), (1621, 1624, 1593), (1593, 1624, 1625), (1593, 1625, 1591), (1593, 1626, 1621), (1621, 1626, 1627), (1621, 1627, 1628), (1629, 1630, 1593), (1593, 1630, 1631), (1593, 1631, 1626), (1632, 1633, 1514), (1634, 1635, 1636), (1636, 1635, 1637), (1636, 1637, 1638), (1639, 1640, 1514), (1514, 1640, 1641), (1633, 1642, 1514), (1514, 1642, 1643), (1514, 1643, 1644), (1628, 1645, 1621), (1621, 1645, 1646), (1621, 1646, 1636), (1636, 1646, 1647), (1636, 1647, 1648), (1648, 1649, 1636), (1636, 1649, 1650), (1636, 1650, 1634), (1638, 1651, 1636), (1636, 1651, 1652), (1636, 1652, 1653), (1653, 1654, 1636), (1636, 1654, 1655), (1636, 1655, 1514), (1514, 1655, 1656), (1514, 1656, 1639), (1641, 1657, 1514), (1514, 1657, 1658), (1514, 1658, 1632), (1659, 1660, 1593), (1593, 1660, 1661), (1644, 1659, 1514), (1514, 1659, 1593), (1514, 1593, 1401), (1401, 1593, 1366), (1401, 1366, 1408), (1408, 1366, 1398), (1661, 1662, 1593), (1593, 1662, 1663), (1593, 1663, 1629), (1542, 1528, 1514), (1514, 1528, 1522), (1514, 1522, 1636), (1636, 1522, 1664), (1522, 1665, 1664), (1664, 1665, 1666), (1664, 1666, 1667), (1668, 1669, 1522), (1522, 1669, 1670), (1522, 1670, 1665), (1671, 1672, 1673), (1671, 1673, 1674), (1675, 1676, 1522), (1677, 1678, 1673), (1673, 1678, 1679), (1667, 1680, 1664), (1664, 1680, 1681), (1664, 1681, 1682), (1682, 1683, 1664), (1664, 1683, 1684), (1664, 1684, 1685), (1685, 1686, 1664), (1664, 1686, 1687), (1664, 1687, 1688), (1688, 1687, 1689), (1688, 1689, 1690), (1690, 1691, 1688), (1688, 1691, 1692), (1688, 1692, 1693), (1693, 1694, 1688), (1688, 1694, 1695), (1688, 1695, 1673), (1673, 1695, 1696), (1673, 1696, 1677), (1679, 1697, 1673), (1673, 1697, 1698), (1673, 1698, 1674), (1454, 1443, 1431), (1431, 1443, 1445), (1431, 1445, 1522), (1522, 1445, 1673), (1522, 1673, 1675), (1675, 1673, 1672), (1676, 1699, 1522), (1522, 1699, 1700), (1522, 1700, 1701), (1701, 1702, 1522), (1522, 1702, 1703), (1522, 1703, 1668), (1308, 1307, 1445), (1445, 1307, 1704), (1445, 1704, 1673), (1673, 1704, 1705), (1673, 1705, 1688), (1688, 1705, 1706), (870, 1314, 872), (872, 1314, 1590), (872, 1590, 875), (875, 1590, 1621), (875, 1621, 877), (877, 1621, 1636), (877, 1636, 879), (879, 1636, 1664), (879, 1664, 884), (884, 1664, 1688), (884, 1688, 883), (883, 1688, 1706), (883, 1706, 881), (881, 1706, 882), (882, 1706, 1705), (882, 1705, 1704), (1303, 1304, 9), (1303, 9, 1297), (1297, 9, 8), (1297, 8, 1300), (913, 890, 1297), (1297, 890, 1148), (1148, 885, 1297), (1297, 885, 882), (1297, 882, 1303), (1303, 882, 1704), (1303, 1704, 1307), (48, 1302, 1301), (869, 1296, 870), (870, 1296, 1295), (870, 1295, 1294), (48, 1301, 49), (49, 1301, 1298), (49, 1298, 1299), (1306, 1317, 1301), (1301, 1317, 1550), (1550, 1313, 1301), (1301, 1313, 870), (1301, 870, 1298), (1298, 870, 1294), (1298, 1294, 1293), (659, 1480, 660), (660, 1480, 1479), (660, 1479, 653), (653, 1479, 1478), (653, 1478, 654), (654, 1478, 1502), (654, 1502, 677), (677, 1502, 1501), (677, 1501, 678), (678, 1501, 1500), (678, 1500, 672), (672, 1500, 1499), (672, 1499, 673), (673, 1499, 1498), (673, 1498, 679), (679, 1498, 1508), (679, 1508, 680), (680, 1508, 1507), (680, 1507, 681), (681, 1507, 1506), (681, 1506, 674), (674, 1506, 1497), (674, 1497, 675), (675, 1497, 1496), (675, 1496, 676), (676, 1496, 1495), (676, 1495, 661), (661, 1495, 1491), (661, 1491, 662), (662, 1491, 1490), (662, 1490, 663), (663, 1490, 1489), (663, 1489, 484), (484, 1489, 1477), (484, 1477, 485), (485, 1477, 1476), (485, 1476, 649), (649, 1476, 1475), (649, 1475, 647), (647, 1475, 1474), (647, 1474, 648), (648, 1474, 1471), (648, 1471, 650), (650, 1471, 1470), (650, 1470, 651), (651, 1470, 1473), (651, 1473, 652), (652, 1473, 1494), (652, 1494, 669), (669, 1494, 1493), (669, 1493, 670), (670, 1493, 1492), (670, 1492, 671), (671, 1492, 1505), (671, 1505, 655), (655, 1505, 1504), (655, 1504, 656), (656, 1504, 1503), (656, 1503, 664), (664, 1503, 1488), (664, 1488, 665), (665, 1488, 1487), (665, 1487, 666), (666, 1487, 1486), (666, 1486, 667), (667, 1486, 1485), (667, 1485, 668), (668, 1485, 1484), (668, 1484, 657), (657, 1484, 1483), (657, 1483, 658), (658, 1483, 1482), (658, 1482, 659), (659, 1482, 1480), (1094, 1104, 290), (290, 1104, 1103), (290, 1103, 291), (291, 1103, 1102), (291, 1102, 292), (292, 1102, 1101), (292, 1101, 303), (303, 1101, 1115), (303, 1115, 304), (304, 1115, 1114), (304, 1114, 305), (305, 1114, 1113), (305, 1113, 308), (308, 1113, 1125), (308, 1125, 309), (309, 1125, 1124), (309, 1124, 310), (310, 1124, 1123), (310, 1123, 319), (319, 1123, 1133), (319, 1133, 320), (320, 1133, 1132), (320, 1132, 321), (321, 1132, 1131), (321, 1131, 311), (311, 1131, 1122), (311, 1122, 312), (312, 1122, 1121), (312, 1121, 313), (313, 1121, 1127), (313, 1127, 317), (317, 1127, 1126), (317, 1126, 318), (318, 1126, 1100), (318, 1100, 293), (293, 1100, 1099), (293, 1099, 294), (294, 1099, 1112), (294, 1112, 296), (296, 1112, 1111), (296, 1111, 297), (297, 1111, 1110), (297, 1110, 286), (286, 1110, 1109), (286, 1109, 287), (287, 1109, 1117), (287, 1117, 298), (298, 1117, 1116), (298, 1116, 299), (299, 1116, 1108), (299, 1108, 300), (300, 1108, 1106), (300, 1106, 314), (314, 1106, 1105), (314, 1105, 315), (315, 1105, 1130), (315, 1130, 316), (316, 1130, 1129), (316, 1129, 301), (301, 1129, 1128), (301, 1128, 302), (302, 1128, 1120), (302, 1120, 306), (306, 1120, 1119), (306, 1119, 307), (307, 1119, 1118), (307, 1118, 288), (288, 1118, 1098), (288, 1098, 284), (284, 1098, 1097), (284, 1097, 285), (285, 1097, 1095), (285, 1095, 289), (289, 1095, 1094), (289, 1094, 290), (684, 1513, 682), (682, 1513, 1512), (682, 1512, 694), (694, 1512, 1511), (694, 1511, 695), (695, 1511, 1510), (695, 1510, 696), (696, 1510, 1509), (696, 1509, 708), (708, 1509, 1539), (708, 1539, 709), (709, 1539, 1538), (709, 1538, 710), (710, 1538, 1537), (710, 1537, 718), (718, 1537, 1547), (718, 1547, 719), (719, 1547, 1546), (719, 1546, 720), (720, 1546, 1545), (720, 1545, 700), (700, 1545, 1531), (700, 1531, 701), (701, 1531, 1530), (701, 1530, 702), (702, 1530, 1536), (702, 1536, 711), (711, 1536, 1535), (711, 1535, 712), (712, 1535, 1527), (712, 1527, 686), (686, 1527, 1526), (686, 1526, 687), (687, 1526, 1525), (687, 1525, 690), (690, 1525, 1524), (690, 1524, 691), (691, 1524, 1523), (691, 1523, 697), (697, 1523, 1521), (697, 1521, 698), (698, 1521, 1520), (698, 1520, 699), (699, 1520, 1544), (699, 1544, 713), (713, 1544, 1543), (713, 1543, 714), (714, 1543, 1534), (714, 1534, 705), (705, 1534, 1533), (705, 1533, 704), (704, 1533, 1532), (704, 1532, 703), (703, 1532, 1529), (703, 1529, 715), (715, 1529, 1528), (715, 1528, 706), (706, 1528, 1542), (706, 1542, 707), (707, 1542, 1541), (707, 1541, 716), (716, 1541, 1540), (716, 1540, 717), (717, 1540, 1519), (717, 1519, 688), (688, 1519, 1518), (688, 1518, 689), (689, 1518, 1517), (689, 1517, 692), (692, 1517, 1516), (692, 1516, 693), (693, 1516, 1515), (693, 1515, 684), (684, 1515, 1513), (1058, 251, 1059), (1059, 251, 250), (1059, 250, 1069), (1069, 250, 249), (1069, 249, 1070), (1070, 249, 247), (1070, 247, 1071), (1071, 247, 246), (1071, 246, 1082), (1082, 246, 268), (1082, 268, 1083), (1083, 268, 267), (1083, 267, 1084), (1084, 267, 266), (1084, 266, 1090), (1090, 266, 282), (1090, 282, 1091), (1091, 282, 281), (1091, 281, 1092), (1092, 281, 280), (1092, 280, 1079), (1079, 280, 259), (1079, 259, 1080), (1080, 259, 258), (1080, 258, 1081), (1081, 258, 265), (1081, 265, 1085), (1085, 265, 264), (1085, 264, 1086), (1086, 264, 257), (1086, 257, 1060), (1060, 257, 256), (1060, 256, 1061), (1061, 256, 255), (1061, 255, 1065), (1065, 255, 276), (1065, 276, 1064), (1064, 276, 275), (1064, 275, 1062), (1062, 275, 274), (1062, 274, 1066), (1066, 274, 245), (1066, 245, 1067), (1067, 245, 244), (1067, 244, 1068), (1068, 244, 273), (1068, 273, 1074), (1074, 273, 272), (1074, 272, 1075), (1075, 272, 263), (1075, 263, 1072), (1072, 263, 262), (1072, 262, 1073), (1073, 262, 261), (1073, 261, 1087), (1087, 261, 260), (1087, 260, 1088), (1088, 260, 279), (1088, 279, 1089), (1089, 279, 278), (1089, 278, 1076), (1076, 278, 277), (1076, 277, 1077), (1077, 277, 271), (1077, 271, 1078), (1078, 271, 270), (1078, 270, 1053), (1053, 270, 269), (1053, 269, 1054), (1054, 269, 254), (1054, 254, 1056), (1056, 254, 253), (1056, 253, 1057), (1057, 253, 252), (1057, 252, 1058), (1058, 252, 251), (15, 55, 1299), (1299, 55, 54), (1299, 54, 49), (49, 54, 59), (44, 51, 45), (45, 51, 49), (45, 49, 59), (13, 5, 15), (15, 5, 4), (15, 4, 55), (48, 62, 1302), (1302, 62, 42), (1302, 42, 37), (37, 42, 43), (50, 46, 48), (48, 46, 47), (48, 47, 62), (32, 39, 33), (33, 39, 37), (33, 37, 43), (36, 41, 1304), (1304, 41, 20), (1304, 20, 9), (9, 20, 19), (0, 11, 1), (1, 11, 9), (1, 9, 19), (38, 34, 36), (36, 34, 35), (36, 35, 41), (8, 28, 1300), (1300, 28, 27), (1300, 27, 14), (14, 27, 52), (10, 2, 8), (8, 2, 3), (8, 3, 28), (7, 12, 6), (6, 12, 14), (6, 14, 52), (557, 1589, 536), (536, 1589, 1588), (536, 1588, 537), (537, 1588, 1587), (537, 1587, 563), (563, 1587, 1586), (563, 1586, 564), (564, 1586, 1612), (564, 1612, 565), (565, 1612, 1611), (565, 1611, 566), (566, 1611, 1610), (566, 1610, 567), (567, 1610, 1609), (567, 1609, 568), (568, 1609, 1608), (568, 1608, 569), (569, 1608, 1607), (569, 1607, 570), (570, 1607, 1606), (570, 1606, 544), (544, 1606, 1605), (544, 1605, 545), (545, 1605, 1604), (545, 1604, 558), (558, 1604, 1603), (558, 1603, 559), (559, 1603, 1602), (559, 1602, 533), (533, 1602, 1601), (533, 1601, 534), (534, 1601, 1600), (534, 1600, 538), (538, 1600, 1599), (538, 1599, 539), (539, 1599, 1598), (539, 1598, 540), (540, 1598, 1594), (540, 1594, 541), (541, 1594, 1592), (541, 1592, 542), (542, 1592, 1591), (542, 1591, 543), (543, 1591, 1625), (543, 1625, 560), (560, 1625, 1624), (560, 1624, 561), (561, 1624, 1623), (561, 1623, 562), (562, 1623, 1622), (562, 1622, 548), (548, 1622, 1620), (548, 1620, 547), (547, 1620, 1619), (547, 1619, 546), (546, 1619, 1618), (546, 1618, 549), (549, 1618, 1617), (549, 1617, 550), (550, 1617, 1616), (550, 1616, 551), (551, 1616, 1615), (551, 1615, 552), (552, 1615, 1614), (552, 1614, 553), (553, 1614, 1613), (553, 1613, 554), (554, 1613, 1597), (554, 1597, 555), (555, 1597, 1596), (555, 1596, 556), (556, 1596, 1595), (556, 1595, 557), (557, 1595, 1589), (1219, 1218, 175), (175, 1218, 1217), (175, 1217, 180), (180, 1217, 1216), (180, 1216, 181), (181, 1216, 1214), (181, 1214, 182), (182, 1214, 1213), (182, 1213, 183), (183, 1213, 1215), (183, 1215, 184), (184, 1215, 1242), (184, 1242, 185), (185, 1242, 1241), (185, 1241, 186), (186, 1241, 1229), (186, 1229, 188), (188, 1229, 1228), (188, 1228, 189), (189, 1228, 1251), (189, 1251, 190), (190, 1251, 1250), (190, 1250, 191), (191, 1250, 1249), (191, 1249, 192), (192, 1249, 1248), (192, 1248, 193), (193, 1248, 1247), (193, 1247, 194), (194, 1247, 1246), (194, 1246, 195), (195, 1246, 1240), (195, 1240, 166), (166, 1240, 1239), (166, 1239, 167), (167, 1239, 1238), (167, 1238, 169), (169, 1238, 1227), (169, 1227, 170), (170, 1227, 1226), (170, 1226, 171), (171, 1226, 1225), (171, 1225, 176), (176, 1225, 1223), (176, 1223, 177), (177, 1223, 1222), (177, 1222, 178), (178, 1222, 1237), (178, 1237, 196), (196, 1237, 1236), (196, 1236, 197), (197, 1236, 1235), (197, 1235, 198), (198, 1235, 1234), (198, 1234, 199), (199, 1234, 1233), (199, 1233, 200), (200, 1233, 1230), (200, 1230, 201), (201, 1230, 1231), (201, 1231, 202), (202, 1231, 1232), (202, 1232, 203), (203, 1232, 1245), (203, 1245, 204), (204, 1245, 1244), (204, 1244, 179), (179, 1244, 1243), (179, 1243, 172), (172, 1243, 1221), (172, 1221, 173), (173, 1221, 1220), (173, 1220, 174), (174, 1220, 1219), (174, 1219, 175), (1259, 1257, 218), (218, 1257, 1256), (218, 1256, 208), (208, 1256, 1255), (208, 1255, 209), (209, 1255, 1254), (209, 1254, 219), (219, 1254, 1262), (219, 1262, 220), (220, 1262, 1261), (220, 1261, 221), (221, 1261, 1253), (221, 1253, 222), (222, 1253, 1252), (222, 1252, 223), (223, 1252, 1292), (223, 1292, 224), (224, 1292, 1291), (224, 1291, 239), (239, 1291, 1283), (239, 1283, 240), (240, 1283, 1282), (240, 1282, 227), (227, 1282, 1290), (227, 1290, 226), (226, 1290, 1289), (226, 1289, 225), (225, 1289, 1288), (225, 1288, 228), (228, 1288, 1287), (228, 1287, 229), (229, 1287, 1281), (229, 1281, 205), (205, 1281, 1280), (205, 1280, 206), (206, 1280, 1279), (206, 1279, 211), (211, 1279, 1278), (211, 1278, 212), (212, 1278, 1277), (212, 1277, 213), (213, 1277, 1275), (213, 1275, 214), (214, 1275, 1274), (214, 1274, 230), (230, 1274, 1273), (230, 1273, 231), (231, 1273, 1272), (231, 1272, 232), (232, 1272, 1270), (232, 1270, 241), (241, 1270, 1269), (241, 1269, 242), (242, 1269, 1286), (242, 1286, 243), (243, 1286, 1285), (243, 1285, 233), (233, 1285, 1284), (233, 1284, 234), (234, 1284, 1268), (234, 1268, 235), (235, 1268, 1267), (235, 1267, 236), (236, 1267, 1266), (236, 1266, 237), (237, 1266, 1265), (237, 1265, 238), (238, 1265, 1264), (238, 1264, 215), (215, 1264, 1263), (215, 1263, 216), (216, 1263, 1260), (216, 1260, 217), (217, 1260, 1259), (217, 1259, 218), (519, 1557, 501), (501, 1557, 1556), (501, 1556, 502), (502, 1556, 1549), (502, 1549, 525), (525, 1549, 1548), (525, 1548, 526), (526, 1548, 1573), (526, 1573, 527), (527, 1573, 1572), (527, 1572, 528), (528, 1572, 1569), (528, 1569, 529), (529, 1569, 1570), (529, 1570, 530), (530, 1570, 1571), (530, 1571, 520), (520, 1571, 1568), (520, 1568, 521), (521, 1568, 1567), (521, 1567, 531), (531, 1567, 1566), (531, 1566, 532), (532, 1566, 1555), (532, 1555, 495), (495, 1555, 1554), (495, 1554, 496), (496, 1554, 1565), (496, 1565, 503), (503, 1565, 1564), (503, 1564, 504), (504, 1564, 1563), (504, 1563, 498), (498, 1563, 1562), (498, 1562, 499), (499, 1562, 1561), (499, 1561, 500), (500, 1561, 1560), (500, 1560, 505), (505, 1560, 1552), (505, 1552, 506), (506, 1552, 1551), (506, 1551, 507), (507, 1551, 1553), (507, 1553, 511), (511, 1553, 1582), (511, 1582, 512), (512, 1582, 1581), (512, 1581, 513), (513, 1581, 1580), (513, 1580, 514), (514, 1580, 1579), (514, 1579, 515), (515, 1579, 1578), (515, 1578, 516), (516, 1578, 1577), (516, 1577, 522), (522, 1577, 1585), (522, 1585, 523), (523, 1585, 1584), (523, 1584, 524), (524, 1584, 1583), (524, 1583, 508), (508, 1583, 1576), (508, 1576, 509), (509, 1576, 1575), (509, 1575, 510), (510, 1575, 1574), (510, 1574, 517), (517, 1574, 1559), (517, 1559, 518), (518, 1559, 1558), (518, 1558, 519), (519, 1558, 1557), (1018, 1017, 461), (461, 1017, 1015), (461, 1015, 462), (462, 1015, 1014), (462, 1014, 449), (449, 1014, 1023), (449, 1023, 450), (450, 1023, 1022), (450, 1022, 463), (463, 1022, 1021), (463, 1021, 464), (464, 1021, 1012), (464, 1012, 465), (465, 1012, 1011), (465, 1011, 466), (466, 1011, 1049), (466, 1049, 467), (467, 1049, 1048), (467, 1048, 468), (468, 1048, 1044), (468, 1044, 472), (472, 1044, 1043), (472, 1043, 473), (473, 1043, 1052), (473, 1052, 474), (474, 1052, 1051), (474, 1051, 469), (469, 1051, 1050), (469, 1050, 470), (470, 1050, 1047), (470, 1047, 471), (471, 1047, 1046), (471, 1046, 439), (439, 1046, 1045), (439, 1045, 440), (440, 1045, 1039), (440, 1039, 451), (451, 1039, 1041), (451, 1041, 438), (438, 1041, 1042), (438, 1042, 437), (437, 1042, 1030), (437, 1030, 435), (435, 1030, 1028), (435, 1028, 452), (452, 1028, 1027), (452, 1027, 453), (453, 1027, 1038), (453, 1038, 454), (454, 1038, 1037), (454, 1037, 455), (455, 1037, 1034), (455, 1034, 456), (456, 1034, 1035), (456, 1035, 457), (457, 1035, 1036), (457, 1036, 442), (442, 1036, 1033), (442, 1033, 443), (443, 1033, 1032), (443, 1032, 458), (458, 1032, 1031), (458, 1031, 459), (459, 1031, 1026), (459, 1026, 444), (444, 1026, 1025), (444, 1025, 445), (445, 1025, 1024), (445, 1024, 446), (446, 1024, 1020), (446, 1020, 447), (447, 1020, 1019), (447, 1019, 460), (460, 1019, 1018), (460, 1018, 461), (743, 1330, 744), (744, 1330, 1329), (744, 1329, 745), (745, 1329, 1347), (745, 1347, 735), (735, 1347, 1346), (735, 1346, 736), (736, 1346, 1328), (736, 1328, 754), (754, 1328, 1327), (754, 1327, 755), (755, 1327, 1353), (755, 1353, 756), (756, 1353, 1352), (756, 1352, 751), (751, 1352, 1351), (751, 1351, 750), (750, 1351, 1350), (750, 1350, 749), (749, 1350, 1349), (749, 1349, 752), (752, 1349, 1348), (752, 1348, 753), (753, 1348, 1345), (753, 1345, 725), (725, 1345, 1344), (725, 1344, 726), (726, 1344, 1343), (726, 1343, 727), (727, 1343, 1342), (727, 1342, 728), (728, 1342, 1341), (728, 1341, 481), (481, 1341, 1340), (481, 1340, 482), (482, 1340, 1339), (482, 1339, 722), (722, 1339, 1338), (722, 1338, 723), (723, 1338, 1337), (723, 1337, 724), (724, 1337, 1326), (724, 1326, 729), (729, 1326, 1325), (729, 1325, 730), (730, 1325, 1324), (730, 1324, 731), (731, 1324, 1323), (731, 1323, 737), (737, 1323, 1336), (737, 1336, 738), (738, 1336, 1335), (738, 1335, 739), (739, 1335, 1321), (739, 1321, 746), (746, 1321, 1320), (746, 1320, 747), (747, 1320, 1334), (747, 1334, 748), (748, 1334, 1333), (748, 1333, 740), (740, 1333, 1332), (740, 1332, 741), (741, 1332, 1331), (741, 1331, 742), (742, 1331, 1319), (742, 1319, 732), (732, 1319, 1318), (732, 1318, 733), (733, 1318, 1316), (733, 1316, 734), (734, 1316, 1315), (734, 1315, 743), (743, 1315, 1330), (760, 1355, 757), (757, 1355, 1360), (757, 1360, 758), (758, 1360, 1359), (758, 1359, 761), (761, 1359, 1358), (761, 1358, 762), (762, 1358, 1357), (762, 1357, 763), (763, 1357, 1381), (763, 1381, 788), (788, 1381, 1380), (788, 1380, 789), (789, 1380, 1379), (789, 1379, 790), (790, 1379, 1392), (790, 1392, 791), (791, 1392, 1391), (791, 1391, 792), (792, 1391, 1390), (792, 1390, 764), (764, 1390, 1389), (764, 1389, 765), (765, 1389, 1388), (765, 1388, 779), (779, 1388, 1387), (779, 1387, 769), (769, 1387, 1386), (769, 1386, 770), (770, 1386, 1385), (770, 1385, 771), (771, 1385, 1378), (771, 1378, 780), (780, 1378, 1377), (780, 1377, 781), (781, 1377, 1376), (781, 1376, 782), (782, 1376, 1375), (782, 1375, 775), (775, 1375, 1374), (775, 1374, 774), (774, 1374, 1373), (774, 1373, 772), (772, 1373, 1369), (772, 1369, 776), (776, 1369, 1368), (776, 1368, 777), (777, 1368, 1367), (777, 1367, 778), (778, 1367, 1365), (778, 1365, 783), (783, 1365, 1364), (783, 1364, 784), (784, 1364, 1384), (784, 1384, 793), (793, 1384, 1383), (793, 1383, 794), (794, 1383, 1382), (794, 1382, 785), (785, 1382, 1372), (785, 1372, 786), (786, 1372, 1371), (786, 1371, 787), (787, 1371, 1370), (787, 1370, 766), (766, 1370, 1363), (766, 1363, 767), (767, 1363, 1362), (767, 1362, 768), (768, 1362, 1361), (768, 1361, 759), (759, 1361, 1356), (759, 1356, 760), (760, 1356, 1355), (980, 979, 417), (417, 979, 994), (417, 994, 418), (418, 994, 993), (418, 993, 419), (419, 993, 992), (419, 992, 426), (426, 992, 1003), (426, 1003, 427), (427, 1003, 1002), (427, 1002, 428), (428, 1002, 1001), (428, 1001, 429), (429, 1001, 998), (429, 998, 430), (430, 998, 999), (430, 999, 431), (431, 999, 1000), (431, 1000, 432), (432, 1000, 1010), (432, 1010, 433), (433, 1010, 1009), (433, 1009, 434), (434, 1009, 1008), (434, 1008, 420), (420, 1008, 1007), (420, 1007, 421), (421, 1007, 1006), (421, 1006, 422), (422, 1006, 988), (422, 988, 403), (403, 988, 987), (403, 987, 400), (400, 987, 986), (400, 986, 401), (401, 986, 977), (401, 977, 397), (397, 977, 976), (397, 976, 398), (398, 976, 985), (398, 985, 399), (399, 985, 984), (399, 984, 404), (404, 984, 972), (404, 972, 405), (405, 972, 971), (405, 971, 406), (406, 971, 981), (406, 981, 411), (411, 981, 991), (411, 991, 412), (412, 991, 990), (412, 990, 413), (413, 990, 989), (413, 989, 423), (423, 989, 1005), (423, 1005, 424), (424, 1005, 1004), (424, 1004, 425), (425, 1004, 995), (425, 995, 407), (407, 995, 996), (407, 996, 408), (408, 996, 997), (408, 997, 409), (409, 997, 975), (409, 975, 410), (410, 975, 974), (410, 974, 414), (414, 974, 983), (414, 983, 415), (415, 983, 982), (415, 982, 416), (416, 982, 980), (416, 980, 417), (628, 1665, 615), (615, 1665, 1670), (615, 1670, 616), (616, 1670, 1669), (616, 1669, 617), (617, 1669, 1668), (617, 1668, 618), (618, 1668, 1703), (618, 1703, 645), (645, 1703, 1702), (645, 1702, 646), (646, 1702, 1701), (646, 1701, 640), (640, 1701, 1700), (640, 1700, 641), (641, 1700, 1699), (641, 1699, 642), (642, 1699, 1676), (642, 1676, 643), (643, 1676, 1675), (643, 1675, 644), (644, 1675, 1672), (644, 1672, 629), (629, 1672, 1671), (629, 1671, 630), (630, 1671, 1674), (630, 1674, 631), (631, 1674, 1698), (631, 1698, 614), (614, 1698, 1697), (614, 1697, 609), (609, 1697, 1679), (609, 1679, 610), (610, 1679, 1678), (610, 1678, 621), (621, 1678, 1677), (621, 1677, 620), (620, 1677, 1696), (620, 1696, 619), (619, 1696, 1695), (619, 1695, 622), (622, 1695, 1694), (622, 1694, 623), (623, 1694, 1693), (623, 1693, 624), (624, 1693, 1692), (624, 1692, 632), (632, 1692, 1691), (632, 1691, 633), (633, 1691, 1690), (633, 1690, 634), (634, 1690, 1689), (634, 1689, 612), (612, 1689, 1687), (612, 1687, 613), (613, 1687, 1686), (613, 1686, 635), (635, 1686, 1685), (635, 1685, 636), (636, 1685, 1684), (636, 1684, 637), (637, 1684, 1683), (637, 1683, 638), (638, 1683, 1682), (638, 1682, 639), (639, 1682, 1681), (639, 1681, 625), (625, 1681, 1680), (625, 1680, 626), (626, 1680, 1667), (626, 1667, 627), (627, 1667, 1666), (627, 1666, 628), (628, 1666, 1665), (1142, 1152, 123), (123, 1152, 1151), (123, 1151, 124), (124, 1151, 1150), (124, 1150, 106), (106, 1150, 1149), (106, 1149, 107), (107, 1149, 1165), (107, 1165, 117), (117, 1165, 1164), (117, 1164, 118), (118, 1164, 1163), (118, 1163, 99), (99, 1163, 1167), (99, 1167, 97), (97, 1167, 1166), (97, 1166, 98), (98, 1166, 1147), (98, 1147, 100), (100, 1147, 1146), (100, 1146, 101), (101, 1146, 1168), (101, 1168, 119), (119, 1168, 1169), (119, 1169, 120), (120, 1169, 1170), (120, 1170, 121), (121, 1170, 1172), (121, 1172, 125), (125, 1172, 1171), (125, 1171, 126), (126, 1171, 1141), (126, 1141, 94), (94, 1141, 1140), (94, 1140, 95), (95, 1140, 1139), (95, 1139, 96), (96, 1139, 1162), (96, 1162, 90), (90, 1162, 1161), (90, 1161, 91), (91, 1161, 1136), (91, 1136, 92), (92, 1136, 1137), (92, 1137, 93), (93, 1137, 1138), (93, 1138, 108), (108, 1138, 1160), (108, 1160, 109), (109, 1160, 1159), (109, 1159, 110), (110, 1159, 1158), (110, 1158, 111), (111, 1158, 1157), (111, 1157, 112), (112, 1157, 1156), (112, 1156, 113), (113, 1156, 1135), (113, 1135, 114), (114, 1135, 1134), (114, 1134, 115), (115, 1134, 1155), (115, 1155, 116), (116, 1155, 1154), (116, 1154, 102), (102, 1154, 1153), (102, 1153, 103), (103, 1153, 1145), (103, 1145, 104), (104, 1145, 1144), (104, 1144, 105), (105, 1144, 1143), (105, 1143, 122), (122, 1143, 1142), (122, 1142, 123), (591, 1626, 592), (592, 1626, 1631), (592, 1631, 571), (571, 1631, 1630), (571, 1630, 572), (572, 1630, 1629), (572, 1629, 593), (593, 1629, 1663), (593, 1663, 594), (594, 1663, 1662), (594, 1662, 595), (595, 1662, 1661), (595, 1661, 604), (604, 1661, 1660), (604, 1660, 605), (605, 1660, 1659), (605, 1659, 596), (596, 1659, 1644), (596, 1644, 597), (597, 1644, 1643), (597, 1643, 598), (598, 1643, 1642), (598, 1642, 599), (599, 1642, 1633), (599, 1633, 600), (600, 1633, 1632), (600, 1632, 601), (601, 1632, 1658), (601, 1658, 573), (573, 1658, 1657), (573, 1657, 574), (574, 1657, 1641), (574, 1641, 576), (576, 1641, 1640), (576, 1640, 577), (577, 1640, 1639), (577, 1639, 578), (578, 1639, 1656), (578, 1656, 579), (579, 1656, 1655), (579, 1655, 580), (580, 1655, 1654), (580, 1654, 581), (581, 1654, 1653), (581, 1653, 582), (582, 1653, 1652), (582, 1652, 602), (602, 1652, 1651), (602, 1651, 603), (603, 1651, 1638), (603, 1638, 585), (585, 1638, 1637), (585, 1637, 584), (584, 1637, 1635), (584, 1635, 583), (583, 1635, 1634), (583, 1634, 606), (606, 1634, 1650), (606, 1650, 607), (607, 1650, 1649), (607, 1649, 608), (608, 1649, 1648), (608, 1648, 586), (586, 1648, 1647), (586, 1647, 587), (587, 1647, 1646), (587, 1646, 588), (588, 1646, 1645), (588, 1645, 589), (589, 1645, 1628), (589, 1628, 590), (590, 1628, 1627), (590, 1627, 591), (591, 1627, 1626), (1177, 1176, 158), (158, 1176, 1195), (158, 1195, 141), (141, 1195, 1194), (141, 1194, 142), (142, 1194, 1174), (142, 1174, 143), (143, 1174, 1173), (143, 1173, 159), (159, 1173, 1193), (159, 1193, 160), (160, 1193, 1209), (160, 1209, 134), (134, 1209, 1208), (134, 1208, 135), (135, 1208, 1207), (135, 1207, 144), (144, 1207, 1206), (144, 1206, 145), (145, 1206, 1205), (145, 1205, 146), (146, 1205, 1204), (146, 1204, 161), (161, 1204, 1203), (161, 1203, 162), (162, 1203, 1212), (162, 1212, 163), (163, 1212, 1211), (163, 1211, 164), (164, 1211, 1210), (164, 1210, 165), (165, 1210, 1192), (165, 1192, 130), (130, 1192, 1191), (130, 1191, 131), (131, 1191, 1190), (131, 1190, 133), (133, 1190, 1199), (133, 1199, 127), (127, 1199, 1198), (127, 1198, 128), (128, 1198, 1189), (128, 1189, 129), (129, 1189, 1188), (129, 1188, 147), (147, 1188, 1187), (147, 1187, 148), (148, 1187, 1185), (148, 1185, 149), (149, 1185, 1184), (149, 1184, 150), (150, 1184, 1202), (150, 1202, 151), (151, 1202, 1201), (151, 1201, 152), (152, 1201, 1200), (152, 1200, 137), (137, 1200, 1181), (137, 1181, 138), (138, 1181, 1182), (138, 1182, 139), (139, 1182, 1183), (139, 1183, 140), (140, 1183, 1197), (140, 1197, 153), (153, 1197, 1196), (153, 1196, 154), (154, 1196, 1180), (154, 1180, 155), (155, 1180, 1179), (155, 1179, 156), (156, 1179, 1178), (156, 1178, 157), (157, 1178, 1177), (157, 1177, 158), (798, 1395, 799), (799, 1395, 1407), (799, 1407, 814), (814, 1407, 1406), (814, 1406, 815), (815, 1406, 1405), (815, 1405, 816), (816, 1405, 1404), (816, 1404, 827), (827, 1404, 1430), (827, 1430, 828), (828, 1430, 1429), (828, 1429, 829), (829, 1429, 1428), (829, 1428, 830), (830, 1428, 1427), (830, 1427, 831), (831, 1427, 1426), (831, 1426, 824), (824, 1426, 1425), (824, 1425, 823), (823, 1425, 1424), (823, 1424, 822), (822, 1424, 1423), (822, 1423, 825), (825, 1423, 1422), (825, 1422, 826), (826, 1422, 1421), (826, 1421, 807), (807, 1421, 1420), (807, 1420, 808), (808, 1420, 1419), (808, 1419, 795), (795, 1419, 1403), (795, 1403, 796), (796, 1403, 1402), (796, 1402, 797), (797, 1402, 1418), (797, 1418, 800), (800, 1418, 1417), (800, 1417, 801), (801, 1417, 1400), (801, 1400, 802), (802, 1400, 1399), (802, 1399, 817), (817, 1399, 1416), (817, 1416, 818), (818, 1416, 1415), (818, 1415, 819), (819, 1415, 1414), (819, 1414, 820), (820, 1414, 1413), (820, 1413, 821), (821, 1413, 1412), (821, 1412, 809), (809, 1412, 1411), (809, 1411, 810), (810, 1411, 1410), (810, 1410, 811), (811, 1410, 1409), (811, 1409, 812), (812, 1409, 1408), (812, 1408, 813), (813, 1408, 1398), (813, 1398, 803), (803, 1398, 1397), (803, 1397, 804), (804, 1397, 1396), (804, 1396, 805), (805, 1396, 1393), (805, 1393, 806), (806, 1393, 1394), (806, 1394, 798), (798, 1394, 1395), (939, 932, 381), (381, 932, 930), (381, 930, 382), (382, 930, 929), (382, 929, 383), (383, 929, 937), (383, 937, 384), (384, 937, 936), (384, 936, 386), (386, 936, 949), (386, 949, 387), (387, 949, 965), (387, 965, 388), (388, 965, 964), (388, 964, 389), (389, 964, 961), (389, 961, 390), (390, 961, 962), (390, 962, 391), (391, 962, 963), (391, 963, 392), (392, 963, 970), (392, 970, 393), (393, 970, 969), (393, 969, 394), (394, 969, 968), (394, 968, 395), (395, 968, 967), (395, 967, 396), (396, 967, 966), (396, 966, 367), (367, 966, 954), (367, 954, 368), (368, 954, 953), (368, 953, 370), (370, 953, 952), (370, 952, 371), (371, 952, 935), (371, 935, 358), (358, 935, 934), (358, 934, 359), (359, 934, 948), (359, 948, 360), (360, 948, 947), (360, 947, 361), (361, 947, 946), (361, 946, 362), (362, 946, 945), (362, 945, 372), (372, 945, 951), (372, 951, 373), (373, 951, 950), (373, 950, 374), (374, 950, 943), (374, 943, 363), (363, 943, 942), (363, 942, 364), (364, 942, 960), (364, 960, 375), (375, 960, 959), (375, 959, 376), (376, 959, 958), (376, 958, 377), (377, 958, 957), (377, 957, 378), (378, 957, 956), (378, 956, 379), (379, 956, 955), (379, 955, 365), (365, 955, 941), (365, 941, 366), (366, 941, 940), (366, 940, 380), (380, 940, 939), (380, 939, 381), (841, 1433, 832), (832, 1433, 1432), (832, 1432, 833), (833, 1432, 1439), (833, 1439, 852), (852, 1439, 1438), (852, 1438, 853), (853, 1438, 1437), (853, 1437, 854), (854, 1437, 1469), (854, 1469, 863), (863, 1469, 1468), (863, 1468, 864), (864, 1468, 1467), (864, 1467, 865), (865, 1467, 1466), (865, 1466, 866), (866, 1466, 1465), (866, 1465, 867), (867, 1465, 1462), (867, 1462, 868), (868, 1462, 1463), (868, 1463, 860), (860, 1463, 1464), (860, 1464, 861), (861, 1464, 1458), (861, 1458, 862), (862, 1458, 1457), (862, 1457, 856), (856, 1457, 1456), (856, 1456, 855), (855, 1456, 1455), (855, 1455, 834), (834, 1455, 1461), (834, 1461, 835), (835, 1461, 1460), (835, 1460, 836), (836, 1460, 1459), (836, 1459, 842), (842, 1459, 1451), (842, 1451, 843), (843, 1451, 1450), (843, 1450, 844), (844, 1450, 1449), (844, 1449, 847), (847, 1449, 1448), (847, 1448, 848), (848, 1448, 1447), (848, 1447, 849), (849, 1447, 1446), (849, 1446, 857), (857, 1446, 1444), (857, 1444, 858), (858, 1444, 1443), (858, 1443, 859), (859, 1443, 1454), (859, 1454, 845), (845, 1454, 1453), (845, 1453, 846), (846, 1453, 1452), (846, 1452, 850), (850, 1452, 1442), (850, 1442, 851), (851, 1442, 1441), (851, 1441, 837), (837, 1441, 1440), (837, 1440, 838), (838, 1440, 1436), (838, 1436, 839), (839, 1436, 1435), (839, 1435, 840), (840, 1435, 1434), (840, 1434, 841), (841, 1434, 1433), (893, 892, 346), (346, 892, 891), (346, 891, 347), (347, 891, 917), (347, 917, 348), (348, 917, 916), (348, 916, 345), (345, 916, 915), (345, 915, 344), (344, 915, 914), (344, 914, 343), (343, 914, 912), (343, 912, 349), (349, 912, 911), (349, 911, 350), (350, 911, 928), (350, 928, 351), (351, 928, 927), (351, 927, 352), (352, 927, 926), (352, 926, 353), (353, 926, 925), (353, 925, 354), (354, 925, 924), (354, 924, 355), (355, 924, 923), (355, 923, 356), (356, 923, 922), (356, 922, 357), (357, 922, 921), (357, 921, 330), (330, 921, 920), (330, 920, 322), (322, 920, 904), (322, 904, 323), (323, 904, 902), (323, 902, 80), (80, 902, 901), (80, 901, 81), (81, 901, 900), (81, 900, 327), (327, 900, 899), (327, 899, 328), (328, 899, 898), (328, 898, 329), (329, 898, 897), (329, 897, 331), (331, 897, 896), (331, 896, 332), (332, 896, 888), (332, 888, 333), (333, 888, 887), (333, 887, 337), (337, 887, 919), (337, 919, 338), (338, 919, 918), (338, 918, 339), (339, 918, 910), (339, 910, 340), (340, 910, 909), (340, 909, 341), (341, 909, 908), (341, 908, 342), (342, 908, 907), (342, 907, 325), (325, 907, 906), (325, 906, 326), (326, 906, 905), (326, 905, 334), (334, 905, 895), (334, 895, 335), (335, 895, 894), (335, 894, 336), (336, 894, 893), (336, 893, 346)])
me_chassis.use_remesh_preserve_volume = False
me_chassis.use_remesh_preserve_attributes = False
me_chassis.use_mirror_vertex_groups = False
me_chassis.update()

# ---- objects
ob_chassis = bpy.data.objects.new('chassis', me_chassis)

# ---- transforms, parenting, visibility, modifiers, constraints
ob_chassis.location = (0.0, 0.0, 0.0)
ob_chassis.rotation_euler = (1.571, -0.0, 1.571)
ob_chassis.scale = (0.001, 0.001, 0.001)
ob_chassis.lineart.crease_threshold = 0.0
_m = ob_chassis.modifiers.new('Decimate', 'DECIMATE')
_m.invert_vertex_group = True

# ---- collection membership
col_collection_1.objects.link(ob_chassis)

# ---- scene / render settings (as saved in the file)
scene.frame_start = 1; scene.frame_end = 250; scene.frame_set(1)
scene.render.engine = 'BLENDER_EEVEE_NEXT'
scene.render.resolution_percentage = 50
scene.render.dither_intensity = 0.0
scene.cycles.use_denoising = False
scene.cycles.samples = 128
scene.cycles.sampling_pattern = 'TABULATED_SOBOL'
scene.cycles.light_sampling_threshold = 0.0
scene.cycles.use_adaptive_sampling = False
scene.cycles.use_light_tree = False
scene.cycles.blur_glossy = 0.0
scene.cycles.sample_clamp_indirect = 0.0
scene.view_settings.view_transform = 'Standard'
bpy.context.view_layer.update()

# ---- added for rendering (the .blend has no active camera and no usable light): camera, sun
cam_auto = bpy.data.cameras.new('AutoCamera')
cam_auto.lens = 50.0
cam_auto.sensor_width = 36.0
cam_auto.clip_end = 1000.0
ob_auto_camera = bpy.data.objects.new('AutoCamera', cam_auto)
scene.collection.objects.link(ob_auto_camera)
ob_auto_camera.location = (0.731738, -0.879346, 0.608494)
ob_auto_camera.rotation_euler = (1.09748, -7.21219e-08, 0.694738)
scene.camera = ob_auto_camera
light_auto_sun = bpy.data.lights.new('AutoSun', 'SUN')
light_auto_sun.energy = 3.0
light_auto_sun.angle = 0.0523599
ob_auto_sun = bpy.data.objects.new('AutoSun', light_auto_sun)
scene.collection.objects.link(ob_auto_sun)
ob_auto_sun.rotation_euler = (0.872665, 0.174533, 0.523599)
bpy.context.view_layer.update()
